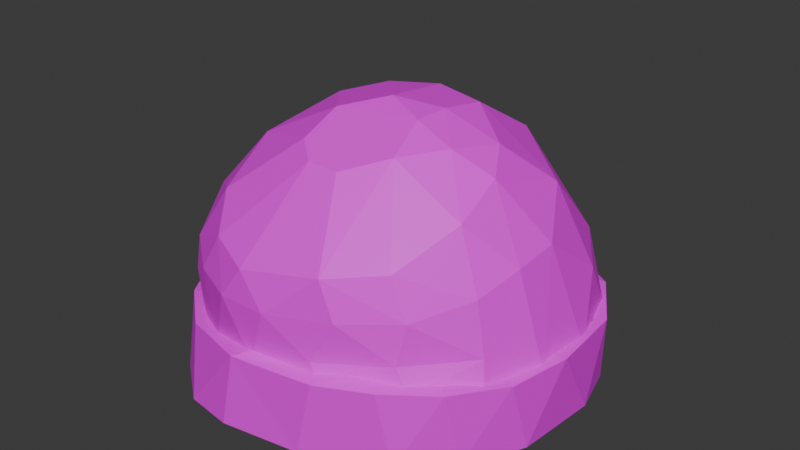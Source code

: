 # Source: beanie.blend  (saved by Blender 4.1.24; exported with 4.5.12 LTS)
import bpy
from mathutils import Matrix  # noqa: F401  (used for matrix-valued properties, if any)

bpy.ops.wm.read_factory_settings(use_empty=True)
scene = bpy.context.scene
scene.name = 'Scene'

# ---- collections
col_collection = bpy.data.collections.new('Collection'); scene.collection.children.link(col_collection)

# ---- images (referenced by path relative to the original .blend; pixels are not part of the script)
import os
ASSET_DIR = os.environ.get("B2B_ASSET_DIR", "")  # directory of the original .blend (textures are referenced by path, not embedded)
HERE = os.path.dirname(os.path.abspath(__file__))  # packed textures are extracted next to this script under _unpacked/

def load_image(name, relpath, width, height, colorspace="sRGB"):
    """Load a texture the original file referenced (path relative to the .blend, or extracted next to this script)."""
    p = next((c for c in (os.path.join(HERE, relpath), os.path.join(ASSET_DIR, relpath)) if relpath and os.path.exists(c)), "")
    if p:
        img = bpy.data.images.load(p, check_existing=True)
        img.name = name
    else:  # same state as the original file: an image datablock whose file is absent (Cycles renders it pink)
        img = bpy.data.images.new(name, width, height)
        img.source = "FILE"
        img.filepath = "//" + (relpath or name)
    img.colorspace_settings.name = colorspace
    return img
img_diffuse = load_image('diffuse', 'beanie-diffuse.png', 1024, 1024, 'sRGB')

# ---- materials (node trees are filled in below, after node groups)
mat_beanie_mat = bpy.data.materials.new('Beanie Mat')

# ---- material node trees
mat_beanie_mat.use_nodes = True; mat_beanie_mat.node_tree.nodes.clear()
_N = mat_beanie_mat.node_tree.nodes; _L = mat_beanie_mat.node_tree.links
n0 = _N.new('ShaderNodeBsdfPrincipled'); n0.name = 'Principled BSDF'; n0.location = (10, 300)
n1 = _N.new('ShaderNodeOutputMaterial'); n1.name = 'Material Output'; n1.location = (300, 300)
n2 = _N.new('ShaderNodeUVMap'); n2.name = 'UV Map'; n2.location = (-1208, 249)
n3 = _N.new('ShaderNodeSeparateXYZ'); n3.name = 'Separate XYZ'; n3.location = (-977, 273)
n4 = _N.new('ShaderNodeTexNoise'); n4.name = 'Noise Texture'; n4.location = (-757, 300)
n4.inputs[2].default_value = 10.8
n4.inputs[3].default_value = 4.1
n4.inputs[4].default_value = 0.65
n5 = _N.new('ShaderNodeBump'); n5.name = 'Bump'; n5.location = (-351, 126)
n5.inputs[0].default_value = 0.1833
n5.inputs[1].default_value = 1.0
n5.inputs[2].default_value = 1.0
n6 = _N.new('ShaderNodeValToRGB'); n6.name = 'Color Ramp'; n6.location = (-446, 418)
while len(n6.color_ramp.elements) > 1: n6.color_ramp.elements.remove(n6.color_ramp.elements[-1])
n6.color_ramp.elements[0].position = 0.0; n6.color_ramp.elements[0].color = (0.0007005, 0.0, 0.02803, 1.0)
_e = n6.color_ramp.elements.new(1.0); _e.color = (0.09909, 0.08252, 0.2262, 1.0)
n7 = _N.new('ShaderNodeTexImage'); n7.name = 'Image Texture'; n7.location = (-431, 690)
n7.image = img_diffuse
n7.interpolation = 'Closest'
_L.new(n0.outputs[0], n1.inputs[0])
_L.new(n2.outputs[0], n3.inputs[0])
_L.new(n3.outputs[0], n4.inputs[0])
_L.new(n4.outputs[0], n5.inputs[3])
_L.new(n4.outputs[0], n6.inputs[0])
_L.new(n7.outputs[0], n0.inputs[0])
n1.is_active_output = True

# ---- world
world_world = bpy.data.worlds.new('World'); scene.world = world_world
world_world.use_nodes = True; world_world.node_tree.nodes.clear()
_N = world_world.node_tree.nodes; _L = world_world.node_tree.links
n0 = _N.new('ShaderNodeOutputWorld'); n0.name = 'World Output'; n0.location = (300, 300)
n1 = _N.new('ShaderNodeBackground'); n1.name = 'Background'; n1.location = (10, 300)
n1.inputs[0].default_value = (0.05088, 0.05088, 0.05088, 1.0)
_L.new(n1.outputs[0], n0.inputs[0])
n0.is_active_output = True
world_world.color = (0.05088, 0.05088, 0.05088)
world_world.use_sun_shadow = False
world_world.sun_shadow_jitter_overblur = 0.0

# ---- meshes
me_circle = bpy.data.meshes.new('Circle')
me_circle.from_pydata([(0.2957, 0.8226, 0.3052), (0.6922, 0.5617, 0.3407), (0.9047, 0.2902, 0.3287), (0.9271, -0.08162, 0.3471), (0.8793, -0.3348, 0.342), (0.7442, -0.5698, 0.3756), (0.4523, -0.7601, 0.3959), (0.05248, -0.799, 0.3909), (-0.1752, -0.772, 0.3425), (-0.6241, -0.5497, 0.279), (-0.804, -0.2487, 0.2734), (-0.8476, 0.1651, 0.3245), (-0.7814, 0.3553, 0.3287), (-0.4585, 0.7502, 0.3281), (-0.07997, 0.8743, 0.3245), (0.3855, 0.7909, -0.08118), (0.6126, 0.6348, -0.07124), (0.802, 0.3688, -0.04196), (0.8669, 0.1403, -0.03543), (0.8425, -0.2394, -0.01844), (0.6886, -0.5431, -0.000928), (0.3999, -0.7381, -0.002823), (0.02799, -0.8331, -0.01423), (-0.2359, -0.8233, -0.04402), (-0.4512, -0.7235, -0.07199), (-0.6689, -0.4973, -0.0978), (-0.8179, -0.1309, -0.09001), (-0.8247, 0.167, -0.06794), (-0.7452, 0.3979, -0.0611), (-0.4758, 0.7479, -0.06712), (-0.2766, 0.8682, -0.06873), (0.02148, 0.9028, -0.06575), (0.1725, -0.1152, 1.224), (0.353, -0.2494, 1.169), (0.0912, -0.5131, 1.062), (-0.05042, -0.4125, 1.103), (-0.05514, -0.2866, 1.16), (0.06089, -0.1509, 1.214), (0.3569, -0.0844, 1.185), (0.4283, -0.3808, 1.059), (0.2703, -0.4562, 1.084), (-0.2743, -0.02759, 1.11), (0.3144, 0.1505, 1.166), (0.5771, -0.08279, 1.073), (0.611, -0.3463, 0.9423), (0.5131, -0.5988, 0.8194), (0.3096, -0.7426, 0.7946), (0.01482, -0.7841, 0.7365), (-0.1923, -0.7298, 0.7383), (-0.3561, -0.5326, 0.8572), (-0.4019, -0.3069, 0.969), (-0.1032, 0.1225, 1.159), (0.09635, 0.1918, 1.175), (0.3501, 0.4238, 0.9947), (0.5775, 0.2423, 0.9541), (0.729, 0.09565, 0.8385), (0.7607, -0.2027, 0.7606), (0.7157, -0.385, 0.7034), (0.5826, -0.601, 0.6552), (0.3742, -0.7373, 0.6398), (0.07868, -0.8001, 0.5947), (-0.1356, -0.7844, 0.5864), (-0.4013, -0.676, 0.499), (-0.4918, -0.5719, 0.6264), (-0.6206, -0.358, 0.695), (-0.656, -0.02774, 0.806), (-0.5087, 0.2527, 0.906), (-0.3369, 0.3788, 0.9522), (0.0697, 0.5441, 0.9732), (0.3624, 0.7027, 0.6195), (0.6434, 0.4716, 0.6192), (0.7852, 0.2668, 0.573), (0.8756, -0.07298, 0.3444), (0.8176, -0.326, 0.3467), (0.5559, -0.626, 0.4871), (0.3005, -0.7544, 0.3836), (-0.002445, -0.7804, 0.3564), (-0.334, -0.6908, 0.2937), (-0.5798, -0.5284, 0.4269), (-0.7064, -0.3479, 0.4574), (-0.7867, -0.1121, 0.5209), (-0.7733, 0.1681, 0.5843), (-0.6335, 0.4446, 0.6396), (-0.4344, 0.6482, 0.6508), (-0.2162, 0.7329, 0.678), (0.07068, 0.7853, 0.6429), (0.6484, 0.5689, 0.3192), (0.8257, 0.2905, 0.3297), (0.6943, -0.5323, 0.3812), (0.5245, -0.6756, 0.383), (-0.6664, -0.3646, 0.2722), (-0.761, -0.1098, 0.2916), (-0.744, 0.2166, 0.323), (-0.4853, 0.6543, 0.3193), (-0.2313, 0.8236, 0.2998), (0.1486, 0.8445, 0.2878), (0.4514, 0.8424, 0.2844), (0.7755, 0.5958, 0.3256), (0.9418, 0.323, 0.3232), (0.984, -0.06554, 0.3418), (0.925, -0.3523, 0.3376), (0.7876, -0.6046, 0.3667), (0.5833, -0.7718, 0.3758), (0.3451, -0.8721, 0.3642), (-0.06536, -0.902, 0.3362), (-0.4455, -0.7648, 0.2741), (-0.6802, -0.5703, 0.2604), (-0.8679, -0.2611, 0.2632), (-0.9246, 0.01035, 0.2898), (-0.8954, 0.2796, 0.3086), (-0.7275, 0.6003, 0.3168), (-0.4559, 0.9009, 0.2873), (-0.2104, 0.9957, 0.2805), (0.06776, 1.002, 0.2783), (0.33, 0.9367, -0.07793), (0.7158, 0.6769, -0.06442), (0.8875, 0.416, -0.03762), (0.9564, 0.1735, -0.03265), (0.9362, -0.2455, -0.01355), (0.8099, -0.5243, 0.001432), (0.6233, -0.7181, 0.005554), (0.2584, -0.8755, 0.00237), (-0.1355, -0.9132, -0.02231), (-0.4008, -0.8501, -0.0576), (-0.643, -0.6647, -0.0851), (-0.861, -0.3219, -0.1021), (-0.9344, -0.003078, -0.07851), (-0.9164, 0.2473, -0.06347), (-0.7297, 0.6119, -0.05631), (-0.4591, 0.8968, -0.06671), (-0.1448, 1.011, -0.06416), (0.1964, -0.5336, 1.093), (0.3321, -0.03671, 1.239), (0.04608, -0.5302, 1.094), (0.3185, -0.1956, 1.234), (0.1246, -0.1153, 1.267), (0.4932, -0.2076, 1.162), (0.3624, -0.3931, 1.151), (-0.06399, -0.4363, 1.134), (-0.05738, -0.2539, 1.215), (0.3397, -0.7983, 0.7943), (-0.1223, 0.154, 1.196), (-0.03822, -0.8467, 0.7216), (0.5633, 0.01594, 1.131), (0.09796, 0.2305, 1.213), (-0.2632, -0.7496, 0.7529), (0.6556, -0.1396, 1.062), (-0.3988, -0.5709, 0.8624), (0.6659, -0.3645, 0.9557), (-0.4489, -0.2759, 1.01), (0.5577, -0.642, 0.821), (-0.291, 0.01904, 1.148), (0.3386, 0.1849, 1.203), (-0.3784, -0.7502, 0.5653), (-0.5554, -0.6092, 0.6053), (0.831, -0.2047, 0.7561), (-0.7182, -0.3141, 0.7049), (0.7814, -0.406, 0.693), (0.6346, -0.6443, 0.6398), (-0.6908, 0.1088, 0.8533), (0.4045, -0.7947, 0.6229), (0.1006, 0.6223, 0.9846), (-0.4873, 0.3695, 0.9463), (0.08657, -0.8624, 0.5745), (0.378, 0.4865, 1.014), (-0.2157, 0.5167, 0.9856), (-0.1565, -0.8487, 0.5636), (0.6996, 0.242, 0.9286), (-0.8352, -0.267, 0.4417), (0.941, -0.1583, 0.2982), (0.8272, -0.4127, 0.4519), (-0.8846, 0.04594, 0.5289), (0.605, -0.6719, 0.4544), (-0.7989, 0.363, 0.5995), (0.2928, -0.8163, 0.4175), (-0.5865, 0.6553, 0.6287), (0.3861, 0.7982, 0.5996), (-0.01068, -0.8433, 0.3112), (-0.3522, 0.7994, 0.6498), (0.6981, 0.5419, 0.6017), (0.03358, 0.8837, 0.6363), (-0.2904, -0.7763, 0.256), (-0.4392, -0.7034, 0.2365), (0.8567, 0.3169, 0.551), (-0.6522, -0.5595, 0.3876), (0.8377, 0.005573, 0.7818), (0.6629, -0.6696, 0.341), (-0.7573, 0.4243, 0.2782), (0.3511, -0.8166, 0.3293), (-0.4878, 0.7878, 0.2629), (0.5267, 0.7942, 0.239), (-0.2754, 0.9216, 0.2475), (0.03925, 0.9644, 0.24), (0.8367, 0.4801, 0.2843), (0.9514, 0.1256, 0.2869), (-0.7838, -0.3258, 0.2156), (-0.8565, 0.1129, 0.2637), (0.856, -0.4455, 0.3039)], [], [(104, 7, 8), (120, 20, 119), (121, 21, 120), (105, 9, 106), (122, 23, 22), (108, 11, 109), (124, 24, 123), (124, 25, 24), (113, 14, 0), (125, 26, 25), (110, 13, 111), (127, 28, 27), (114, 31, 130), (128, 29, 28), (129, 30, 29), (31, 14, 30), (25, 9, 24), (19, 3, 18), (26, 10, 25), (19, 4, 3), (27, 11, 26), (31, 0, 14), (15, 0, 31), (22, 7, 6), (41, 37, 36), (38, 33, 32), (39, 40, 33), (43, 38, 42), (43, 33, 38), (50, 35, 49), (41, 36, 50), (46, 34, 40), (42, 32, 52), (55, 43, 54), (63, 49, 48), (64, 50, 49), (58, 45, 57), (65, 41, 50), (59, 46, 58), (60, 46, 59), (53, 42, 68), (60, 47, 46), (61, 48, 47), (80, 65, 64), (74, 58, 88), (75, 59, 74), (76, 61, 60), (77, 62, 61), (89, 74, 88), (75, 74, 89), (95, 69, 85), (93, 83, 82), (94, 84, 83), (90, 78, 77), (72, 71, 87), (122, 104, 123), (116, 98, 117), (99, 118, 117), (119, 101, 120), (113, 114, 130), (132, 134, 136), (132, 143, 152), (135, 144, 141), (142, 133, 145), (143, 136, 146), (146, 136, 148), (138, 149, 147), (148, 137, 150), (139, 151, 149), (144, 161, 165), (153, 145, 154), (146, 185, 167), (154, 147, 156), (150, 158, 157), (156, 149, 159), (140, 160, 158), (151, 162, 159), (140, 163, 160), (152, 164, 161), (141, 165, 162), (163, 142, 166), (155, 169, 185), (168, 156, 171), (158, 172, 170), (171, 159, 173), (160, 174, 172), (174, 163, 177), (177, 166, 181), (179, 167, 183), (174, 177, 188), (179, 193, 190), (193, 183, 194), (184, 195, 182), (169, 170, 197), (87, 194, 72), (91, 195, 196), (73, 197, 88), (92, 196, 187), (88, 186, 89), (93, 187, 189), (95, 190, 86), (77, 181, 182), (86, 193, 87), (19, 118, 119, 20), (9, 105, 104, 8), (120, 21, 20), (10, 107, 106, 9), (121, 22, 21), (121, 122, 22), (11, 108, 107, 10), (122, 123, 23), (0, 1, 97, 96), (123, 24, 23), (109, 11, 12), (110, 109, 12), (124, 125, 25), (110, 12, 13), (96, 113, 0), (125, 126, 26), (27, 26, 126, 127), (14, 112, 111, 13), (2, 98, 97, 1), (113, 112, 14), (2, 3, 99, 98), (127, 128, 28), (114, 15, 31), (15, 114, 115, 16), (128, 129, 29), (4, 100, 99, 3), (4, 5, 101, 100), (129, 130, 30), (16, 115, 116, 17), (130, 31, 30), (17, 116, 117, 18), (5, 6, 102, 101), (18, 117, 118, 19), (103, 102, 6), (0, 15, 16, 1), (9, 8, 23, 24), (30, 14, 13), (1, 16, 17, 2), (4, 19, 20, 5), (17, 18, 2), (18, 3, 2), (25, 10, 9), (26, 11, 10), (11, 27, 28, 12), (6, 5, 20, 21), (13, 12, 28, 29), (8, 7, 22, 23), (21, 22, 6), (29, 30, 13), (33, 40, 34, 35, 36, 37, 32), (37, 51, 52, 32), (51, 37, 41), (46, 47, 34), (34, 48, 49, 35), (47, 48, 34), (39, 33, 43, 44), (40, 39, 45, 46), (44, 45, 39), (50, 36, 35), (43, 55, 56, 44), (42, 38, 32), (61, 62, 48), (62, 63, 48), (44, 56, 57, 45), (63, 64, 49), (41, 66, 67, 51), (64, 65, 50), (58, 46, 45), (65, 66, 41), (68, 42, 52), (42, 53, 54, 43), (60, 61, 47), (51, 67, 68, 52), (64, 63, 78, 79), (56, 72, 73, 57), (79, 80, 64), (57, 73, 88, 58), (66, 65, 81, 82), (80, 81, 65), (74, 59, 58), (68, 85, 69, 53), (75, 60, 59), (67, 66, 82, 83), (53, 69, 70, 54), (75, 76, 60), (67, 83, 84, 68), (55, 54, 70, 71), (76, 77, 61), (84, 85, 68), (55, 71, 72, 56), (62, 78, 63), (81, 80, 91, 92), (82, 81, 92, 93), (85, 84, 94, 95), (95, 86, 69), (93, 94, 83), (86, 70, 69), (71, 70, 86, 87), (79, 90, 91, 80), (77, 78, 62), (90, 79, 78), (115, 114, 96, 97), (130, 129, 111, 112), (116, 115, 97, 98), (112, 113, 130), (123, 104, 105), (124, 123, 105, 106), (125, 124, 106, 107), (98, 99, 117), (126, 125, 107, 108), (118, 99, 100), (119, 118, 100, 101), (127, 126, 108, 109), (128, 127, 109, 110), (120, 101, 102), (103, 121, 120, 102), (111, 129, 128, 110), (113, 96, 114), (104, 122, 121, 103), (135, 139, 138, 133, 131, 137, 134), (141, 151, 139, 135), (140, 137, 131), (132, 135, 134), (136, 134, 137), (133, 142, 140, 131), (147, 145, 133, 138), (143, 132, 136), (152, 144, 135, 132), (148, 136, 137), (138, 139, 149), (150, 137, 140), (145, 153, 166, 142), (155, 185, 146, 148), (143, 146, 167), (154, 145, 147), (157, 155, 148, 150), (156, 147, 149), (167, 164, 152, 143), (150, 140, 158), (159, 149, 151), (144, 152, 161), (151, 141, 162), (163, 140, 142), (156, 168, 184, 154), (141, 144, 165), (170, 169, 155, 157), (162, 175, 173, 159), (157, 158, 170), (171, 156, 159), (158, 160, 172), (176, 180, 161, 164), (160, 163, 174), (165, 178, 175, 162), (179, 176, 164, 167), (177, 163, 166), (161, 180, 178, 165), (153, 182, 181, 166), (154, 184, 182, 153), (186, 197, 170, 172), (167, 185, 183), (173, 187, 196, 171), (188, 186, 172, 174), (175, 189, 187, 173), (176, 190, 192, 180), (178, 191, 189, 175), (180, 192, 191, 178), (176, 179, 190), (196, 195, 168, 171), (6, 7, 104, 103), (193, 179, 183), (183, 185, 194), (184, 168, 195), (194, 185, 169), (182, 195, 90, 77), (87, 193, 194), (197, 73, 72, 169), (72, 194, 169), (91, 90, 195), (188, 75, 89, 186), (92, 91, 196), (88, 197, 186), (93, 92, 187), (177, 76, 75, 188), (95, 192, 190), (189, 191, 94, 93), (177, 181, 77, 76), (192, 95, 94, 191), (86, 190, 193)])
_k = set([(0, 1), (0, 14), (1, 2), (2, 3), (3, 4), (4, 5), (5, 6), (6, 7), (7, 8), (8, 9), (9, 10), (10, 11), (11, 12), (12, 13), (13, 14), (96, 97), (96, 113), (97, 98), (98, 99), (99, 100), (100, 101), (101, 102), (102, 103), (103, 104), (104, 105), (105, 106), (106, 107), (107, 108), (108, 109), (109, 110), (110, 111), (111, 112), (112, 113)])
me_circle.attributes.new('sharp_edge', 'BOOLEAN', 'EDGE').data.foreach_set('value', [ (min(e.vertices), max(e.vertices)) in _k for e in me_circle.edges])
_uv = me_circle.uv_layers.new(name='UVMap')
_uv.uv.foreach_set('vector', [0.9935, 0.674, 1.019, 0.6617, 0.9634, 0.6416, 0.112, 0.4644, 0.1343, 0.408, 0.1503, 0.3995, 0.049, 0.5214, 0.07706, 0.4742, 0.112, 0.4644, 0.9151, 0.6207, 0.8661, 0.5649, 0.864, 0.5653, 0.984, 0.5353, 0.965, 0.5033, 1.01, 0.5096, 0.7709, 0.4135, 0.7464, 0.3793, 0.7341, 0.3406, 0.9, 0.4531, 0.9278, 0.4695, 0.9425, 0.5111, 0.9, 0.4531, 0.8828, 0.3994, 0.9278, 0.4695, 0.5225, 0.08406, 0.5556, 0.145, 0.4653, 0.1404, 0.8477, 0.352, 0.8279, 0.2991, 0.8828, 0.3994, 0.6841, 0.2438, 0.6358, 0.1953, 0.6242, 0.1343, 0.7737, 0.2012, 0.7525, 0.1522, 0.7862, 0.2202, 0.4502, -0.0485, 0.5478, -0.0236, 0.5863, -0.04969, 0.7202, 0.09036, 0.6809, 0.03765, 0.7525, 0.1522, 0.6572, -0.0067, 0.6315, -0.004962, 0.6809, 0.03765, 0.5478, -0.0236, 0.5556, 0.145, 0.6315, -0.004962, 0.8828, 0.3994, 0.8661, 0.5649, 0.9278, 0.4695, 0.1829, 0.3063, 0.2486, 0.4039, 0.2372, 0.1865, 0.8279, 0.2991, 0.8109, 0.4796, 0.8828, 0.3994, 0.1829, 0.3063, 0.21, 0.4782, 0.2486, 0.4039, 0.7862, 0.2202, 0.7464, 0.3793, 0.8279, 0.2991, 0.5478, -0.0236, 0.4653, 0.1404, 0.5556, 0.145, 0.4138, -0.008526, 0.4653, 0.1404, 0.5478, -0.0236, 0.009581, 0.5096, 0.0188, 0.6617, 0.1104, 0.6393, 0.6139, 0.7337, 0.4945, 0.8011, 0.5591, 0.8229, 0.4044, 0.7601, 0.3703, 0.8024, 0.4557, 0.7908, 0.3005, 0.7946, 0.2946, 0.8321, 0.3703, 0.8024, 0.353, 0.7074, 0.4044, 0.7601, 0.4422, 0.6843, 0.353, 0.7074, 0.3703, 0.8024, 0.4044, 0.7601, 0.726, 0.7635, 0.603, 0.8374, 0.8229, 0.7837, 0.6139, 0.7337, 0.5591, 0.8229, 0.726, 0.7635, 0.125, 0.799, 0.2477, 0.8457, 0.2946, 0.8321, 0.4422, 0.6843, 0.4557, 0.7908, 0.4972, 0.6829, 0.3393, 0.5556, 0.353, 0.7074, 0.3895, 0.5636, 0.8503, 0.7069, 0.8229, 0.7837, 0.9328, 0.7888, 0.7883, 0.6754, 0.726, 0.7635, 0.8229, 0.7837, 0.1807, 0.6924, 0.197, 0.76, 0.2368, 0.6437, 0.7129, 0.6237, 0.6139, 0.7337, 0.726, 0.7635, 0.1213, 0.7332, 0.125, 0.799, 0.1807, 0.6924, 0.03121, 0.7431, 0.125, 0.799, 0.1213, 0.7332, 0.4499, 0.5337, 0.4422, 0.6843, 0.5108, 0.4986, 0.03121, 0.7431, 0.01366, 0.7975, 0.125, 0.799, 0.9658, 0.7421, 0.9328, 0.7888, 1.014, 0.7975, 0.765, 0.5382, 0.7129, 0.6237, 0.7883, 0.6754, 0.1523, 0.633, 0.1807, 0.6924, 0.1714, 0.5583, 0.07968, 0.6376, 0.1213, 0.7332, 0.1523, 0.633, 1.005, 0.6441, 0.9658, 0.7421, 1.031, 0.7431, 0.9257, 0.6031, 0.896, 0.6835, 0.9658, 0.7421, 0.1303, 0.6068, 0.1523, 0.633, 0.1714, 0.5583, 0.07968, 0.6376, 0.1523, 0.633, 0.1303, 0.6068, 0.502, 0.1317, 0.4535, 0.3, 0.516, 0.2945, 0.6514, 0.221, 0.6156, 0.3544, 0.6632, 0.4165, 0.5922, 0.1549, 0.5718, 0.3333, 0.6156, 0.3544, 0.837, 0.5088, 0.8545, 0.6167, 0.9257, 0.6031, 0.2486, 0.4019, 0.3326, 0.3964, 0.3068, 0.2903, 0.984, 0.5353, 0.9935, 0.674, 0.9425, 0.5111, 0.2821, 0.1035, 0.3052, 0.2743, 0.2451, 0.1749, 0.2512, 0.3952, 0.1902, 0.307, 0.2451, 0.1749, 0.1503, 0.3995, 0.1708, 0.5708, 0.112, 0.4644, 0.5225, 0.08406, 0.4502, -0.0485, 0.5863, -0.04969, 0.422, 0.7687, 0.3996, 0.814, 0.3527, 0.783, 0.422, 0.7687, 0.3766, 0.7021, 0.4421, 0.6884, 0.4742, 0.8098, 0.4981, 0.6868, 0.5523, 0.7094, 0.9967, 0.8117, 1.252, 0.8653, 0.9136, 0.8029, 0.3766, 0.7021, 0.3527, 0.783, 0.3332, 0.7175, 0.3332, 0.7175, 0.3527, 0.783, 0.276, 0.7407, 0.616, 0.8573, 0.7139, 0.7725, 0.8268, 0.7985, 0.276, 0.7407, 0.3247, 0.8376, 0.1938, 0.772, 0.5505, 0.8358, 0.6078, 0.7354, 0.7139, 0.7725, 0.4981, 0.6868, 0.5058, 0.4791, 0.5668, 0.5209, 0.9049, 0.7313, 0.9136, 0.8029, 0.8512, 0.7115, 0.3332, 0.7175, 0.3115, 0.5559, 0.3712, 0.5495, 0.8512, 0.7115, 0.8268, 0.7985, 0.7765, 0.6696, 0.1938, 0.772, 0.178, 0.6973, 0.2344, 0.6436, 0.7765, 0.6696, 0.7139, 0.7725, 0.6897, 0.6035, 0.1237, 0.8144, 0.1187, 0.7423, 0.178, 0.6973, 0.6078, 0.7354, 0.6254, 0.5573, 0.6897, 0.6035, 0.1237, 0.8144, 0.03187, 0.7531, 0.1187, 0.7423, 0.4421, 0.6884, 0.4499, 0.5222, 0.5058, 0.4791, 0.5523, 0.7094, 0.5668, 0.5209, 0.6254, 0.5573, 1.032, 0.7531, 0.9967, 0.8117, 0.966, 0.7526, 0.2758, 0.6079, 0.2327, 0.4065, 0.3115, 0.5559, 0.7954, 0.5537, 0.7765, 0.6696, 0.7426, 0.4979, 0.178, 0.6973, 0.1499, 0.6318, 0.2076, 0.5471, 0.7426, 0.4979, 0.6897, 0.6035, 0.6913, 0.4298, 0.1187, 0.7423, 0.07614, 0.6697, 0.1499, 0.6318, 0.07614, 0.6697, 0.03187, 0.7531, 0.003763, 0.6448, 1.004, 0.6448, 0.966, 0.7526, 0.9435, 0.6118, 0.3818, 0.3295, 0.3712, 0.5495, 0.3319, 0.3705, 0.07614, 0.6697, 0.003763, 0.6448, 0.08238, 0.6325, 0.3818, 0.3295, 0.3305, 0.2157, 0.4106, 0.1147, 0.3305, 0.2157, 0.3319, 0.3705, 0.2726, 0.3177, 0.8548, 0.6124, 0.828, 0.4784, 0.9123, 0.5873, 0.2327, 0.4065, 0.2076, 0.5471, 0.19, 0.4963, 0.3068, 0.2903, 0.2726, 0.3177, 0.2486, 0.4019, 0.7906, 0.4444, 0.828, 0.4784, 0.7599, 0.3705, 0.2078, 0.4795, 0.19, 0.4963, 0.1714, 0.5583, 0.7365, 0.3601, 0.7599, 0.3705, 0.7123, 0.2812, 0.1714, 0.5583, 0.147, 0.5837, 0.1303, 0.6068, 0.6514, 0.221, 0.7123, 0.2812, 0.6417, 0.159, 0.502, 0.1317, 0.4106, 0.1147, 0.3674, 0.2095, 0.9257, 0.6031, 0.9435, 0.6118, 0.9123, 0.5873, 0.3674, 0.2095, 0.3305, 0.2157, 0.3068, 0.2903, 0.1829, 0.3063, 0.1902, 0.307, 0.1503, 0.3995, 0.1343, 0.408, 0.8661, 0.5649, 0.9151, 0.6207, 0.9935, 0.674, 0.9634, 0.6416, 0.112, 0.4644, 0.07706, 0.4742, 0.1343, 0.408, 0.8109, 0.4796, 0.8104, 0.4812, 0.864, 0.5653, 0.8661, 0.5649, 0.049, 0.5214, 0.009581, 0.5096, 0.07706, 0.4742, 1.049, 0.5214, 0.984, 0.5353, 1.01, 0.5096, 0.7464, 0.3793, 0.7709, 0.4135, 0.8104, 0.4812, 0.8109, 0.4796, 0.984, 0.5353, 0.9425, 0.5111, 0.965, 0.5033, 0.4653, 0.1404, 0.3627, 0.2189, 0.3565, 0.2001, 0.4328, 0.1211, 0.9425, 0.5111, 0.9278, 0.4695, 0.965, 0.5033, 0.7341, 0.3406, 0.7464, 0.3793, 0.7177, 0.3227, 0.6841, 0.2438, 0.7341, 0.3406, 0.7177, 0.3227, 0.9, 0.4531, 0.8477, 0.352, 0.8828, 0.3994, 0.6841, 0.2438, 0.7177, 0.3227, 0.6358, 0.1953, 0.4328, 0.1211, 0.5225, 0.08406, 0.4653, 0.1404, 0.8477, 0.352, 0.8055, 0.2697, 0.8279, 0.2991, 0.7862, 0.2202, 0.8279, 0.2991, 0.8055, 0.2697, 0.7737, 0.2012, 0.5556, 0.145, 0.578, 0.09567, 0.6242, 0.1343, 0.6358, 0.1953, 0.3027, 0.2874, 0.3052, 0.2743, 0.3565, 0.2001, 0.3627, 0.2189, 0.5225, 0.08406, 0.578, 0.09567, 0.5556, 0.145, 0.3027, 0.2874, 0.2486, 0.4039, 0.2512, 0.3952, 0.3052, 0.2743, 0.7737, 0.2012, 0.7202, 0.09036, 0.7525, 0.1522, 0.4502, -0.0485, 0.4138, -0.008526, 0.5478, -0.0236, 0.4138, -0.008526, 0.4502, -0.0485, 0.3342, 0.02123, 0.3368, 0.03425, 0.7202, 0.09036, 0.6572, -0.0067, 0.6809, 0.03765, 0.21, 0.4782, 0.2099, 0.4801, 0.2512, 0.3952, 0.2486, 0.4039, 0.21, 0.4782, 0.1714, 0.5655, 0.1708, 0.5708, 0.2099, 0.4801, 0.6572, -0.0067, 0.5863, -0.04969, 0.6315, -0.004962, 0.3368, 0.03425, 0.3342, 0.02123, 0.2821, 0.1035, 0.2751, 0.1185, 0.5863, -0.04969, 0.5478, -0.0236, 0.6315, -0.004962, 0.2751, 0.1185, 0.2821, 0.1035, 0.2451, 0.1749, 0.2372, 0.1865, 0.1714, 0.5655, 0.1104, 0.6393, 0.1287, 0.6304, 0.1708, 0.5708, 0.2372, 0.1865, 0.2451, 0.1749, 0.1902, 0.307, 0.1829, 0.3063, 0.07995, 0.6631, 0.1287, 0.6304, 0.1104, 0.6393, 0.4653, 0.1404, 0.4138, -0.008526, 0.3368, 0.03425, 0.3627, 0.2189, 0.8661, 0.5649, 0.9634, 0.6416, 0.965, 0.5033, 0.9278, 0.4695, 0.6315, -0.004962, 0.5556, 0.145, 0.6358, 0.1953, 0.3627, 0.2189, 0.3368, 0.03425, 0.2751, 0.1185, 0.3027, 0.2874, 0.21, 0.4782, 0.1829, 0.3063, 0.1343, 0.408, 0.1714, 0.5655, 0.2751, 0.1185, 0.2372, 0.1865, 0.3027, 0.2874, 0.2372, 0.1865, 0.2486, 0.4039, 0.3027, 0.2874, 0.8828, 0.3994, 0.8109, 0.4796, 0.8661, 0.5649, 0.8279, 0.2991, 0.7464, 0.3793, 0.8109, 0.4796, 0.7464, 0.3793, 0.7862, 0.2202, 0.7525, 0.1522, 0.7177, 0.3227, 0.1104, 0.6393, 0.1714, 0.5655, 0.1343, 0.408, 0.07706, 0.4742, 0.6358, 0.1953, 0.7177, 0.3227, 0.7525, 0.1522, 0.6809, 0.03765, 0.9634, 0.6416, 1.019, 0.6617, 1.01, 0.5096, 0.965, 0.5033, 0.07706, 0.4742, 0.009581, 0.5096, 0.1104, 0.6393, 0.6809, 0.03765, 0.6315, -0.004962, 0.6358, 0.1953, 0.3703, 0.8024, 0.2946, 0.8321, 0.2477, 0.8457, 0.603, 0.8374, 0.5591, 0.8229, 0.4945, 0.8011, 0.4557, 0.7908, 0.4945, 0.8011, 0.5505, 0.7033, 0.4972, 0.6829, 0.4557, 0.7908, 0.5505, 0.7033, 0.4945, 0.8011, 0.6139, 0.7337, 0.125, 0.799, 0.01366, 0.7975, 0.2477, 0.8457, 1.248, 0.8457, 0.9328, 0.7888, 0.8229, 0.7837, 0.603, 0.8374, 1.014, 0.7975, 0.9328, 0.7888, 1.248, 0.8457, 0.3005, 0.7946, 0.3703, 0.8024, 0.353, 0.7074, 0.2789, 0.7317, 0.2946, 0.8321, 0.3005, 0.7946, 0.197, 0.76, 0.125, 0.799, 0.2789, 0.7317, 0.197, 0.76, 0.3005, 0.7946, 0.726, 0.7635, 0.5591, 0.8229, 0.603, 0.8374, 0.353, 0.7074, 0.3393, 0.5556, 0.2779, 0.6113, 0.2789, 0.7317, 0.4422, 0.6843, 0.4044, 0.7601, 0.4557, 0.7908, 0.9658, 0.7421, 0.896, 0.6835, 0.9328, 0.7888, 0.896, 0.6835, 0.8503, 0.7069, 0.9328, 0.7888, 0.2789, 0.7317, 0.2779, 0.6113, 0.2368, 0.6437, 0.197, 0.76, 0.8503, 0.7069, 0.7883, 0.6754, 0.8229, 0.7837, 0.6139, 0.7337, 0.6445, 0.5763, 0.5996, 0.5521, 0.5505, 0.7033, 0.7883, 0.6754, 0.7129, 0.6237, 0.726, 0.7635, 0.1807, 0.6924, 0.125, 0.799, 0.197, 0.76, 0.7129, 0.6237, 0.6445, 0.5763, 0.6139, 0.7337, 0.5108, 0.4986, 0.4422, 0.6843, 0.4972, 0.6829, 0.4422, 0.6843, 0.4499, 0.5337, 0.3895, 0.5636, 0.353, 0.7074, 1.031, 0.7431, 0.9658, 0.7421, 1.014, 0.7975, 0.5505, 0.7033, 0.5996, 0.5521, 0.5108, 0.4986, 0.4972, 0.6829, 0.7883, 0.6754, 0.8503, 0.7069, 0.8545, 0.6167, 0.8118, 0.5797, 0.2779, 0.6113, 0.2486, 0.4019, 0.2078, 0.4795, 0.2368, 0.6437, 0.8118, 0.5797, 0.765, 0.5382, 0.7883, 0.6754, 0.2368, 0.6437, 0.2078, 0.4795, 0.1714, 0.5583, 0.1807, 0.6924, 0.6445, 0.5763, 0.7129, 0.6237, 0.7161, 0.4805, 0.6632, 0.4165, 0.765, 0.5382, 0.7161, 0.4805, 0.7129, 0.6237, 0.1523, 0.633, 0.1213, 0.7332, 0.1807, 0.6924, 0.5108, 0.4986, 0.516, 0.2945, 0.4535, 0.3, 0.4499, 0.5337, 0.07968, 0.6376, 0.03121, 0.7431, 0.1213, 0.7332, 0.5996, 0.5521, 0.6445, 0.5763, 0.6632, 0.4165, 0.6156, 0.3544, 0.4499, 0.5337, 0.4535, 0.3, 0.3818, 0.3591, 0.3895, 0.5636, 0.07968, 0.6376, 0.004553, 0.6441, 0.03121, 0.7431, 0.5996, 0.5521, 0.6156, 0.3544, 0.5718, 0.3333, 0.5108, 0.4986, 0.3393, 0.5556, 0.3895, 0.5636, 0.3818, 0.3591, 0.3326, 0.3964, 1.005, 0.6441, 0.9257, 0.6031, 0.9658, 0.7421, 0.5718, 0.3333, 0.516, 0.2945, 0.5108, 0.4986, 0.3393, 0.5556, 0.3326, 0.3964, 0.2486, 0.4019, 0.2779, 0.6113, 0.896, 0.6835, 0.8545, 0.6167, 0.8503, 0.7069, 0.7161, 0.4805, 0.765, 0.5382, 0.7906, 0.4444, 0.7365, 0.3601, 0.6632, 0.4165, 0.7161, 0.4805, 0.7365, 0.3601, 0.6514, 0.221, 0.516, 0.2945, 0.5718, 0.3333, 0.5922, 0.1549, 0.502, 0.1317, 0.502, 0.1317, 0.3674, 0.2095, 0.4535, 0.3, 0.6514, 0.221, 0.5922, 0.1549, 0.6156, 0.3544, 0.3674, 0.2095, 0.3818, 0.3591, 0.4535, 0.3, 0.3326, 0.3964, 0.3818, 0.3591, 0.3674, 0.2095, 0.3068, 0.2903, 0.8118, 0.5797, 0.837, 0.5088, 0.7906, 0.4444, 0.765, 0.5382, 0.9257, 0.6031, 0.8545, 0.6167, 0.896, 0.6835, 0.837, 0.5088, 0.8118, 0.5797, 0.8545, 0.6167, 0.3342, 0.02123, 0.4502, -0.0485, 0.4328, 0.1211, 0.3565, 0.2001, 0.5863, -0.04969, 0.6572, -0.0067, 0.6242, 0.1343, 0.578, 0.09567, 0.2821, 0.1035, 0.3342, 0.02123, 0.3565, 0.2001, 0.3052, 0.2743, 0.578, 0.09567, 0.5225, 0.08406, 0.5863, -0.04969, 0.9425, 0.5111, 0.9935, 0.674, 0.9151, 0.6207, 0.9, 0.4531, 0.9425, 0.5111, 0.9151, 0.6207, 0.864, 0.5653, 0.8477, 0.352, 0.9, 0.4531, 0.864, 0.5653, 0.8104, 0.4812, 0.3052, 0.2743, 0.2512, 0.3952, 0.2451, 0.1749, 0.8055, 0.2697, 0.8477, 0.352, 0.8104, 0.4812, 0.7709, 0.4135, 0.1902, 0.307, 0.2512, 0.3952, 0.2099, 0.4801, 0.1503, 0.3995, 0.1902, 0.307, 0.2099, 0.4801, 0.1708, 0.5708, 0.7737, 0.2012, 0.8055, 0.2697, 0.7709, 0.4135, 0.7341, 0.3406, 0.7202, 0.09036, 0.7737, 0.2012, 0.7341, 0.3406, 0.6841, 0.2438, 0.112, 0.4644, 0.1708, 0.5708, 0.1287, 0.6304, 0.07995, 0.6631, 0.049, 0.5214, 0.112, 0.4644, 0.1287, 0.6304, 0.6242, 0.1343, 0.6572, -0.0067, 0.7202, 0.09036, 0.6841, 0.2438, 0.5225, 0.08406, 0.4328, 0.1211, 0.4502, -0.0485, 0.9935, 0.674, 0.984, 0.5353, 1.049, 0.5214, 1.08, 0.6631, 0.4742, 0.8098, 0.5505, 0.8358, 0.616, 0.8573, 0.2519, 0.8653, 0.2588, 0.8612, 0.3247, 0.8376, 0.3996, 0.814, 0.5523, 0.7094, 0.6078, 0.7354, 0.5505, 0.8358, 0.4742, 0.8098, 0.1237, 0.8144, 0.3247, 0.8376, 0.2588, 0.8612, 0.422, 0.7687, 0.4742, 0.8098, 0.3996, 0.814, 0.3527, 0.783, 0.3996, 0.814, 0.3247, 0.8376, 1.252, 0.8653, 0.9967, 0.8117, 1.124, 0.8144, 1.259, 0.8612, 0.8268, 0.7985, 0.9136, 0.8029, 1.252, 0.8653, 0.616, 0.8573, 0.3766, 0.7021, 0.422, 0.7687, 0.3527, 0.783, 0.4421, 0.6884, 0.4981, 0.6868, 0.4742, 0.8098, 0.422, 0.7687, 0.276, 0.7407, 0.3527, 0.783, 0.3247, 0.8376, 0.616, 0.8573, 0.5505, 0.8358, 0.7139, 0.7725, 0.1938, 0.772, 0.3247, 0.8376, 0.1237, 0.8144, 0.9136, 0.8029, 0.9049, 0.7313, 0.966, 0.7526, 0.9967, 0.8117, 0.2758, 0.6079, 0.3115, 0.5559, 0.3332, 0.7175, 0.276, 0.7407, 0.3766, 0.7021, 0.3332, 0.7175, 0.3712, 0.5495, 0.8512, 0.7115, 0.9136, 0.8029, 0.8268, 0.7985, 0.2344, 0.6436, 0.2758, 0.6079, 0.276, 0.7407, 0.1938, 0.772, 0.7765, 0.6696, 0.8268, 0.7985, 0.7139, 0.7725, 0.3712, 0.5495, 0.4499, 0.5222, 0.4421, 0.6884, 0.3766, 0.7021, 0.1938, 0.772, 0.1237, 0.8144, 0.178, 0.6973, 0.6897, 0.6035, 0.7139, 0.7725, 0.6078, 0.7354, 0.4981, 0.6868, 0.4421, 0.6884, 0.5058, 0.4791, 0.6078, 0.7354, 0.5523, 0.7094, 0.6254, 0.5573, 1.032, 0.7531, 1.124, 0.8144, 0.9967, 0.8117, 0.7765, 0.6696, 0.7954, 0.5537, 0.8548, 0.6124, 0.8512, 0.7115, 0.5523, 0.7094, 0.4981, 0.6868, 0.5668, 0.5209, 0.2076, 0.5471, 0.2327, 0.4065, 0.2758, 0.6079, 0.2344, 0.6436, 0.6254, 0.5573, 0.6371, 0.3484, 0.6913, 0.4298, 0.6897, 0.6035, 0.2344, 0.6436, 0.178, 0.6973, 0.2076, 0.5471, 0.7426, 0.4979, 0.7765, 0.6696, 0.6897, 0.6035, 0.178, 0.6973, 0.1187, 0.7423, 0.1499, 0.6318, 0.4548, 0.2631, 0.5233, 0.264, 0.5058, 0.4791, 0.4499, 0.5222, 0.1187, 0.7423, 0.03187, 0.7531, 0.07614, 0.6697, 0.5668, 0.5209, 0.5923, 0.3067, 0.6371, 0.3484, 0.6254, 0.5573, 0.3818, 0.3295, 0.4548, 0.2631, 0.4499, 0.5222, 0.3712, 0.5495, 1.004, 0.6448, 1.032, 0.7531, 0.966, 0.7526, 0.5058, 0.4791, 0.5233, 0.264, 0.5923, 0.3067, 0.5668, 0.5209, 0.9049, 0.7313, 0.9123, 0.5873, 0.9435, 0.6118, 0.966, 0.7526, 0.8512, 0.7115, 0.8548, 0.6124, 0.9123, 0.5873, 0.9049, 0.7313, 0.147, 0.5837, 0.19, 0.4963, 0.2076, 0.5471, 0.1499, 0.6318, 0.3712, 0.5495, 0.3115, 0.5559, 0.3319, 0.3705, 0.6913, 0.4298, 0.7123, 0.2812, 0.7599, 0.3705, 0.7426, 0.4979, 0.08238, 0.6325, 0.147, 0.5837, 0.1499, 0.6318, 0.07614, 0.6697, 0.6371, 0.3484, 0.6417, 0.159, 0.7123, 0.2812, 0.6913, 0.4298, 0.4548, 0.2631, 0.4106, 0.1147, 0.5297, 0.08057, 0.5233, 0.264, 0.5923, 0.3067, 0.5967, 0.1064, 0.6417, 0.159, 0.6371, 0.3484, 0.5233, 0.264, 0.5297, 0.08057, 0.5967, 0.1064, 0.5923, 0.3067, 0.4548, 0.2631, 0.3818, 0.3295, 0.4106, 0.1147, 0.7599, 0.3705, 0.828, 0.4784, 0.7954, 0.5537, 0.7426, 0.4979, 1.11, 0.6393, 1.019, 0.6617, 0.9935, 0.674, 1.08, 0.6631, 0.3305, 0.2157, 0.3818, 0.3295, 0.3319, 0.3705, 0.3319, 0.3705, 0.3115, 0.5559, 0.2726, 0.3177, 0.8548, 0.6124, 0.7954, 0.5537, 0.828, 0.4784, 0.2726, 0.3177, 0.3115, 0.5559, 0.2327, 0.4065, 0.9123, 0.5873, 0.828, 0.4784, 0.837, 0.5088, 0.9257, 0.6031, 0.3068, 0.2903, 0.3305, 0.2157, 0.2726, 0.3177, 0.19, 0.4963, 0.2078, 0.4795, 0.2486, 0.4019, 0.2327, 0.4065, 0.2486, 0.4019, 0.2726, 0.3177, 0.2327, 0.4065, 0.7906, 0.4444, 0.837, 0.5088, 0.828, 0.4784, 0.08238, 0.6325, 0.07968, 0.6376, 0.1303, 0.6068, 0.147, 0.5837, 0.7365, 0.3601, 0.7906, 0.4444, 0.7599, 0.3705, 0.1714, 0.5583, 0.19, 0.4963, 0.147, 0.5837, 0.6514, 0.221, 0.7365, 0.3601, 0.7123, 0.2812, 0.003763, 0.6448, 0.004553, 0.6441, 0.07968, 0.6376, 0.08238, 0.6325, 0.502, 0.1317, 0.5297, 0.08057, 0.4106, 0.1147, 0.6417, 0.159, 0.5967, 0.1064, 0.5922, 0.1549, 0.6514, 0.221, 1.004, 0.6448, 0.9435, 0.6118, 0.9257, 0.6031, 1.005, 0.6441, 0.5297, 0.08057, 0.502, 0.1317, 0.5922, 0.1549, 0.5967, 0.1064, 0.3674, 0.2095, 0.4106, 0.1147, 0.3305, 0.2157])
me_circle.materials.append(mat_beanie_mat)
me_circle.update()
me_circle_001 = bpy.data.meshes.new('Circle.001')
me_circle_001.from_pydata([(0.1487, 0.8595, 0.3118), (0.316, 0.8013, 0.3092), (0.4739, 0.7228, 0.3156), (0.6185, 0.6267, 0.3297), (0.7367, 0.5076, 0.3456), (0.8414, 0.3868, 0.3373), (0.9165, 0.2367, 0.3259), (0.9295, 0.04321, 0.3427), (0.9156, -0.1553, 0.3476), (0.8793, -0.3348, 0.342), (0.7997, -0.4944, 0.3603), (0.6839, -0.6233, 0.3845), (0.5403, -0.7156, 0.3934), (0.3841, -0.7791, 0.3891), (0.2166, -0.807, 0.3882), (0.05248, -0.799, 0.3909), (-0.1355, -0.7769, 0.3484), (-0.2547, -0.7471, 0.3309), (-0.3746, -0.6769, 0.3228), (-0.5415, -0.6072, 0.2841), (-0.6711, -0.4921, 0.2724), (-0.7632, -0.3431, 0.2695), (-0.8174, -0.1795, 0.2825), (-0.823, -0.01116, 0.3161), (-0.8532, 0.177, 0.3146), (-0.7971, 0.3473, 0.3221), (-0.6667, 0.4725, 0.347), (-0.5678, 0.6157, 0.3384), (-0.4641, 0.7431, 0.3265), (-0.3238, 0.8102, 0.3264), (-0.01955, 0.8744, 0.3214), (-0.1777, 0.8559, 0.3253), (0.1401, 0.8766, -0.06981), (0.3104, 0.822, -0.07835), (0.4697, 0.7433, -0.0793), (0.6088, 0.64, -0.07095), (0.7206, 0.5141, -0.05706), (0.802, 0.3688, -0.04196), (0.8524, 0.208, -0.03807), (0.8703, 0.03151, -0.02996), (0.8567, -0.15, -0.02056), (0.8115, -0.3233, -0.0151), (0.7322, -0.476, -0.004468), (0.6222, -0.5986, -0.0005399), (0.4873, -0.6916, -0.002307), (0.3344, -0.7586, -0.003485), (0.1711, -0.8015, -0.005845), (0.01745, -0.8351, -0.01673), (-0.1306, -0.8365, -0.03252), (-0.2883, -0.804, -0.05072), (-0.4205, -0.7439, -0.06809), (-0.5433, -0.6481, -0.08195), (-0.6546, -0.5189, -0.0953), (-0.7336, -0.3599, -0.1013), (-0.7999, -0.188, -0.09414), (-0.8324, -0.01039, -0.07994), (-0.8247, 0.167, -0.06794), (-0.7701, 0.3337, -0.06359), (-0.678, 0.4835, -0.05964), (-0.5756, 0.6242, -0.06339), (-0.4693, 0.7505, -0.06707), (-0.3369, 0.8388, -0.0686), (-0.0292, 0.9024, -0.06602), (-0.1892, 0.89, -0.06777), (0.1885, -0.1402, 1.216), (0.2243, -0.1498, 1.212), (0.2567, -0.1661, 1.205), (0.2846, -0.1881, 1.196), (0.3069, -0.2146, 1.185), (0.3227, -0.245, 1.173), (0.3314, -0.2785, 1.159), (0.3326, -0.3148, 1.144), (0.3261, -0.3524, 1.128), (0.3121, -0.3889, 1.113), (0.2907, -0.4227, 1.098), (0.2636, -0.4514, 1.086), (0.2322, -0.4738, 1.077), (0.1975, -0.4905, 1.071), (0.1604, -0.5014, 1.066), (0.1216, -0.5063, 1.063), (0.08323, -0.5043, 1.064), (0.04686, -0.4954, 1.067), (0.01393, -0.4799, 1.074), (-0.01433, -0.4585, 1.083), (-0.03678, -0.4319, 1.095), (-0.05254, -0.4012, 1.108), (-0.06097, -0.3674, 1.124), (-0.06178, -0.3319, 1.139), (-0.05498, -0.296, 1.155), (-0.04088, -0.2611, 1.17), (-0.02001, -0.2284, 1.184), (0.006843, -0.1993, 1.196), (0.03862, -0.1749, 1.205), (0.0741, -0.1562, 1.212), (0.1119, -0.1438, 1.217), (0.1505, -0.1384, 1.218), (0.223, -0.007175, 1.207), (0.2806, -0.02768, 1.2), (0.333, -0.05806, 1.189), (0.3785, -0.09543, 1.174), (0.4155, -0.1377, 1.156), (0.4425, -0.184, 1.136), (0.4581, -0.2367, 1.112), (0.4612, -0.2997, 1.081), (0.4484, -0.3736, 1.045), (0.4194, -0.4485, 1.008), (0.379, -0.5115, 0.9798), (0.332, -0.5564, 0.9635), (0.282, -0.5843, 0.9571), (0.2305, -0.5991, 0.9562), (0.1763, -0.6065, 0.9544), (0.1182, -0.6096, 0.9479), (0.05643, -0.6065, 0.9421), (-0.00402, -0.5932, 0.9424), (-0.05821, -0.5668, 0.9534), (-0.104, -0.5287, 0.9743), (-0.1399, -0.4818, 1.001), (-0.1652, -0.4297, 1.028), (-0.1792, -0.3743, 1.054), (-0.1805, -0.316, 1.081), (-0.1695, -0.2573, 1.109), (-0.1465, -0.2002, 1.135), (-0.1127, -0.1466, 1.158), (-0.06939, -0.09863, 1.177), (-0.01813, -0.05816, 1.192), (0.0391, -0.02705, 1.203), (0.1, -0.006673, 1.209), (0.1622, 0.0005832, 1.21), (0.235, 0.179, 1.172), (0.3249, 0.1425, 1.161), (0.4079, 0.09283, 1.141), (0.4808, 0.03498, 1.115), (0.5405, -0.02855, 1.086), (0.5846, -0.09839, 1.056), (0.6109, -0.1789, 1.02), (0.6171, -0.2845, 0.9702), (0.5959, -0.4149, 0.9055), (0.546, -0.5451, 0.8406), (0.4786, -0.6358, 0.8072), (0.405, -0.6938, 0.7947), (0.3342, -0.73, 0.7904), (0.2619, -0.7507, 0.7889), (0.1811, -0.7636, 0.7782), (0.0852, -0.7764, 0.7556), (-0.01727, -0.7801, 0.733), (-0.114, -0.7613, 0.7271), (-0.2005, -0.7169, 0.7459), (-0.2732, -0.6524, 0.7844), (-0.3301, -0.5743, 0.833), (-0.3704, -0.4895, 0.8804), (-0.3931, -0.4019, 0.9215), (-0.3961, -0.3114, 0.9663), (-0.3798, -0.2206, 1.012), (-0.3446, -0.132, 1.055), (-0.2916, -0.04796, 1.095), (-0.2231, 0.0289, 1.127), (-0.1423, 0.09511, 1.151), (-0.0526, 0.147, 1.165), (0.04335, 0.1828, 1.171), (0.1405, 0.195, 1.174), (0.1363, 0.5437, 0.9634), (0.2713, 0.4843, 0.9785), (0.3946, 0.3806, 0.9994), (0.5062, 0.2899, 0.985), (0.6083, 0.2213, 0.9319), (0.6949, 0.1515, 0.8598), (0.7454, 0.04145, 0.8144), (0.7619, -0.09808, 0.7868), (0.7528, -0.2399, 0.7498), (0.7157, -0.385, 0.7034), (0.6416, -0.5251, 0.67), (0.543, -0.6332, 0.653), (0.4364, -0.7057, 0.6384), (0.3241, -0.7526, 0.6279), (0.1987, -0.7805, 0.6188), (0.05822, -0.8004, 0.5967), (-0.08112, -0.7939, 0.5782), (-0.2127, -0.7583, 0.5739), (-0.3354, -0.6969, 0.5877), (-0.444, -0.6147, 0.6121), (-0.5339, -0.5189, 0.6406), (-0.6002, -0.4047, 0.6766), (-0.6407, -0.2813, 0.7194), (-0.6557, -0.1565, 0.762), (-0.6437, -0.03227, 0.8081), (-0.6048, 0.0894, 0.8531), (-0.5418, 0.2031, 0.8921), (-0.4619, 0.2915, 0.9248), (-0.364, 0.3615, 0.9482), (-0.2471, 0.4246, 0.9593), (-0.122, 0.49, 0.9614), (0.004077, 0.5382, 0.9616), (0.1227, 0.7787, 0.6352), (0.2835, 0.7367, 0.6162), (0.4324, 0.658, 0.6121), (0.5599, 0.5506, 0.6222), (0.6683, 0.4408, 0.615), (0.7534, 0.3254, 0.5874), (0.8056, 0.1847, 0.5613), (0.827, 0.02019, 0.5456), (0.8209, -0.1533, 0.5221), (0.7838, -0.3126, 0.4971), (0.7133, -0.4536, 0.4908), (0.6132, -0.5723, 0.4917), (0.4902, -0.6644, 0.4807), (0.3498, -0.7297, 0.4632), (0.1975, -0.7699, 0.4502), (0.04139, -0.7833, 0.4408), (-0.1079, -0.7695, 0.4269), (-0.2522, -0.7337, 0.4082), (-0.3888, -0.6735, 0.3985), (-0.514, -0.5855, 0.4088), (-0.6213, -0.4772, 0.4307), (-0.7064, -0.3479, 0.4574), (-0.7648, -0.199, 0.4932), (-0.792, -0.0485, 0.5341), (-0.7827, 0.09995, 0.5716), (-0.7414, 0.2469, 0.6035), (-0.671, 0.3885, 0.628), (-0.5748, 0.5193, 0.6386), (-0.4654, 0.6217, 0.6484), (-0.3516, 0.6859, 0.6692), (-0.2162, 0.7329, 0.678), (-0.05, 0.7738, 0.6608), (0.1572, 0.8313, 0.2897), (0.3202, 0.7782, 0.2859), (0.4728, 0.6996, 0.2936), (0.6071, 0.5975, 0.3121), (0.716, 0.479, 0.3301), (0.7974, 0.35, 0.332), (0.8489, 0.2018, 0.3295), (0.8694, 0.02875, 0.3419), (0.8626, -0.1536, 0.3445), (0.8245, -0.3191, 0.3422), (0.7525, -0.4654, 0.3592), (0.65, -0.5847, 0.3797), (0.5245, -0.6756, 0.383), (0.3814, -0.7385, 0.3758), (0.2262, -0.7751, 0.3682), (0.06816, -0.7853, 0.3603), (-0.079, -0.7685, 0.3422), (-0.2188, -0.7307, 0.3153), (-0.3534, -0.6694, 0.2926), (-0.4758, -0.5764, 0.283), (-0.5829, -0.4616, 0.279), (-0.6801, -0.3412, 0.2693), (-0.7424, -0.1846, 0.2815), (-0.7639, -0.008824, 0.3055), (-0.7561, 0.1536, 0.3183), (-0.7046, 0.3072, 0.3259), (-0.6231, 0.4513, 0.327), (-0.528, 0.5875, 0.32), (-0.4285, 0.7075, 0.3095), (-0.3029, 0.7909, 0.3008), (-0.1623, 0.8395, 0.298), (-0.006557, 0.8532, 0.2961), (0.1617, 0.9751, 0.2758), (0.3454, 0.8963, 0.2791), (0.5158, 0.7997, 0.2918), (0.6707, 0.6894, 0.3105), (0.801, 0.5615, 0.3273), (0.8979, 0.4159, 0.3278), (0.9585, 0.2454, 0.3243), (0.9822, 0.04557, 0.3373), (0.9717, -0.1637, 0.34), (0.925, -0.3523, 0.3376), (0.844, -0.5216, 0.3545), (0.7281, -0.6632, 0.3747), (0.5833, -0.7718, 0.3758), (0.4165, -0.8468, 0.3677), (0.2357, -0.891, 0.3584), (0.0508, -0.9033, 0.3489), (-0.1213, -0.8828, 0.3278), (-0.2871, -0.8379, 0.2979), (-0.4455, -0.7648, 0.2741), (-0.5907, -0.6546, 0.2653), (-0.7167, -0.5211, 0.2618), (-0.8182, -0.3641, 0.2601), (-0.8897, -0.18, 0.2725), (-0.9246, 0.01035, 0.2898), (-0.9126, 0.1985, 0.3045), (-0.8522, 0.3769, 0.3135), (-0.7607, 0.5465, 0.317), (-0.6473, 0.7039, 0.3081), (-0.5239, 0.8406, 0.2937), (-0.376, 0.9388, 0.2835), (-0.2104, 0.9957, 0.2805), (-0.02828, 1.008, 0.2798), (0.1524, 0.9809, -0.06879), (0.3419, 0.92, -0.07825), (0.519, 0.8321, -0.07841), (0.6734, 0.7171, -0.06846), (0.7971, 0.5773, -0.05276), (0.8875, 0.416, -0.03762), (0.9435, 0.2372, -0.03506), (0.9633, 0.04074, -0.02573), (0.9482, -0.1614, -0.01571), (0.898, -0.3538, -0.01045), (0.8099, -0.5243, 0.001432), (0.6875, -0.6607, 0.005427), (0.5377, -0.7647, 0.003611), (0.3676, -0.8394, 0.002556), (0.1857, -0.8868, 0.0002189), (0.008387, -0.9137, -0.008674), (-0.1572, -0.9145, -0.02513), (-0.3131, -0.8844, -0.04566), (-0.46, -0.8168, -0.0649), (-0.6, -0.7061, -0.07898), (-0.7237, -0.5623, -0.09362), (-0.8242, -0.3918, -0.1025), (-0.8982, -0.2005, -0.09425), (-0.9344, -0.003078, -0.07851), (-0.925, 0.1933, -0.0648), (-0.8637, 0.378, -0.06052), (-0.7685, 0.5482, -0.05525), (-0.6537, 0.704, -0.06), (-0.5282, 0.8406, -0.06527), (-0.3795, 0.9384, -0.06663), (-0.2148, 0.9953, -0.06551), (-0.0364, 1.009, -0.06381), (-0.05346, -0.2692, 1.208), (-0.1701, -0.202, 1.169), (0.2478, -0.504, 1.106), (0.3029, -0.6258, 0.9729), (-0.03043, -0.2332, 1.223), (-0.1328, -0.1429, 1.195), (0.2096, -0.5223, 1.098), (0.246, -0.6421, 0.972), (0.1996, -0.1358, 1.259), (0.2378, 0.01095, 1.249), (-0.0008029, -0.2011, 1.236), (-0.08492, -0.08996, 1.216), (0.1686, -0.5344, 1.093), (0.1862, -0.6503, 0.97), (0.2391, -0.1464, 1.254), (0.3013, -0.01167, 1.241), (0.03426, -0.1742, 1.247), (-0.02835, -0.04531, 1.233), (0.1258, -0.5398, 1.09), (0.1221, -0.6537, 0.9629), (0.2749, -0.1644, 1.247), (0.3591, -0.0452, 1.228), (0.07341, -0.1535, 1.255), (0.03479, -0.01098, 1.244), (0.08349, -0.5376, 1.091), (0.05391, -0.6504, 0.9564), (0.3056, -0.1886, 1.237), (0.4093, -0.08643, 1.212), (0.1151, -0.1398, 1.259), (0.102, 0.01151, 1.251), (0.1706, 0.01951, 1.252), (0.1577, -0.1338, 1.261), (0.04336, -0.5278, 1.095), (-0.01279, -0.6357, 0.9568), (0.3302, -0.218, 1.225), (0.4502, -0.133, 1.193), (0.007022, -0.5107, 1.102), (-0.07258, -0.6065, 0.9689), (0.3477, -0.2515, 1.211), (0.4799, -0.1841, 1.17), (-0.02416, -0.487, 1.112), (-0.1231, -0.5645, 0.992), (0.3574, -0.2885, 1.196), (0.4972, -0.2423, 1.144), (-0.04894, -0.4577, 1.125), (-0.1627, -0.5128, 1.022), (0.3586, -0.3285, 1.179), (0.5006, -0.3119, 1.11), (-0.06632, -0.4238, 1.14), (-0.1907, -0.4552, 1.051), (0.3515, -0.3699, 1.162), (0.4865, -0.3933, 1.07), (-0.07563, -0.3865, 1.157), (-0.2061, -0.3941, 1.08), (0.336, -0.4102, 1.144), (0.4544, -0.4761, 1.029), (-0.07652, -0.3473, 1.174), (-0.2076, -0.3298, 1.11), (-0.1954, -0.265, 1.14), (-0.06902, -0.3077, 1.192), (0.3124, -0.4476, 1.129), (0.4098, -0.5455, 0.998), (0.3579, -0.595, 0.9801), (0.2825, -0.4792, 1.116), (-0.1653, 0.1238, 1.187), (0.08565, -0.8378, 0.7507), (0.4417, 0.1213, 1.176), (-0.06639, 0.1811, 1.202), (-0.0274, -0.842, 0.7257), (0.5221, 0.05746, 1.147), (0.03948, 0.2205, 1.209), (-0.1342, -0.8212, 0.7192), (0.5881, -0.01264, 1.116), (-0.2295, -0.7722, 0.74), (0.6367, -0.08969, 1.082), (-0.3098, -0.701, 0.7825), (0.6658, -0.1786, 1.042), (-0.3726, -0.6149, 0.836), (0.6726, -0.2951, 0.9874), (-0.417, -0.5212, 0.8884), (0.6492, -0.4389, 0.916), (-0.4421, -0.4246, 0.9337), (0.5942, -0.5826, 0.8444), (-0.4454, -0.3247, 0.9832), (0.5197, -0.6826, 0.8076), (-0.4274, -0.2246, 1.033), (0.4385, -0.7467, 0.7938), (-0.3886, -0.1268, 1.081), (0.3604, -0.7866, 0.7891), (0.1466, 0.2341, 1.212), (-0.3301, -0.03405, 1.125), (-0.2545, 0.05075, 1.161), (0.2806, -0.8094, 0.7874), (0.1914, -0.8237, 0.7756), (0.2509, 0.2164, 1.21), (0.3502, 0.1761, 1.198), (-0.3784, -0.7502, 0.5653), (0.7585, 0.186, 0.8656), (-0.4983, -0.6594, 0.5923), (0.8142, 0.06461, 0.8156), (-0.5975, -0.5537, 0.6237), (0.8324, -0.08935, 0.785), (-0.6706, -0.4276, 0.6634), (0.8223, -0.2458, 0.7442), (-0.7154, -0.2915, 0.7107), (0.7814, -0.406, 0.693), (-0.7319, -0.1539, 0.7577), (0.6996, -0.5605, 0.6562), (-0.7186, -0.01673, 0.8086), (0.5908, -0.6798, 0.6374), (-0.6757, 0.1175, 0.8583), (0.4732, -0.7598, 0.6213), (-0.003854, 0.6127, 0.9779), (-0.6061, 0.243, 0.9012), (0.3492, -0.8116, 0.6098), (0.1421, 0.6188, 0.98), (-0.518, 0.3405, 0.9374), (0.2109, -0.8423, 0.5997), (0.291, 0.5532, 0.9966), (-0.41, 0.4178, 0.9631), (0.05589, -0.8644, 0.5753), (0.4271, 0.4388, 1.02), (-0.281, 0.4873, 0.9754), (-0.1429, 0.5595, 0.9777), (-0.09786, -0.8572, 0.5549), (-0.243, -0.8179, 0.5501), (0.5502, 0.3387, 1.004), (0.6629, 0.2631, 0.9452), (-0.7878, -0.365, 0.4216), (0.8975, -0.1503, 0.493), (-0.8523, -0.2007, 0.4611), (0.8565, -0.3261, 0.4654), (-0.8823, -0.03465, 0.5062), (0.7788, -0.4816, 0.4584), (-0.872, 0.1292, 0.5476), (0.6683, -0.6126, 0.4594), (-0.8264, 0.2913, 0.5829), (0.5326, -0.7142, 0.4473), (-0.7487, 0.4475, 0.6098), (0.3776, -0.7863, 0.428), (0.127, 0.8781, 0.6178), (-0.6426, 0.5918, 0.6215), (0.2095, -0.8307, 0.4136), (0.3045, 0.8318, 0.5968), (-0.5219, 0.7049, 0.6324), (0.03731, -0.8455, 0.4033), (0.4687, 0.7449, 0.5923), (-0.3963, 0.7757, 0.6553), (-0.1274, -0.8302, 0.3879), (0.6095, 0.6264, 0.6034), (-0.2469, 0.8276, 0.665), (-0.06352, 0.8726, 0.6461), (-0.2867, -0.7907, 0.3673), (0.7291, 0.5052, 0.5956), (-0.4373, -0.7243, 0.3566), (0.8229, 0.3779, 0.565), (-0.5755, -0.6272, 0.368), (-0.694, -0.5076, 0.3922), (0.8806, 0.2227, 0.5362), (0.9042, 0.04115, 0.5189), (-0.8426, 0.1883, 0.2681), (0.7088, -0.6264, 0.3358), (-0.7859, 0.3578, 0.2765), (0.5704, -0.7266, 0.3395), (-0.6959, 0.5168, 0.2777), (0.4125, -0.796, 0.3315), (0.1651, 0.9361, 0.2365), (-0.5909, 0.6671, 0.27), (0.2413, -0.8364, 0.3232), (0.3449, 0.8775, 0.2323), (-0.4811, 0.7996, 0.2584), (0.06686, -0.8476, 0.3144), (0.5134, 0.7908, 0.2408), (-0.3426, 0.8916, 0.2488), (-0.09552, -0.8291, 0.2945), (0.6615, 0.6781, 0.2613), (-0.1874, 0.9452, 0.2457), (-0.01559, 0.9603, 0.2436), (-0.2498, -0.7874, 0.2648), (0.7817, 0.5474, 0.2811), (-0.3983, -0.7198, 0.2397), (0.8715, 0.4051, 0.2832), (-0.5333, -0.6171, 0.2292), (0.9284, 0.2416, 0.2805), (-0.6515, -0.4904, 0.2247), (0.9509, 0.05059, 0.2942), (-0.7588, -0.3576, 0.2141), (0.9435, -0.1506, 0.297), (-0.8275, -0.1849, 0.2275), (-0.8512, 0.009132, 0.254), (0.9015, -0.3333, 0.2945), (0.8219, -0.4946, 0.3133)], [], [(296, 297, 41, 40), (271, 270, 14, 15), (297, 298, 42, 41), (272, 271, 15, 16), (298, 299, 43, 42), (273, 272, 16, 17), (299, 300, 44, 43), (274, 273, 17, 18), (300, 301, 45, 44), (275, 274, 18, 19), (301, 302, 46, 45), (276, 275, 19, 20), (302, 303, 47, 46), (277, 276, 20, 21), (303, 304, 48, 47), (278, 277, 21, 22), (304, 305, 49, 48), (279, 278, 22, 23), (305, 306, 50, 49), (280, 279, 23, 24), (306, 307, 51, 50), (281, 280, 24, 25), (307, 308, 52, 51), (282, 281, 25, 26), (256, 287, 30, 0), (308, 309, 53, 52), (283, 282, 26, 27), (257, 256, 0, 1), (309, 310, 54, 53), (284, 283, 27, 28), (258, 257, 1, 2), (310, 311, 55, 54), (285, 284, 28, 29), (259, 258, 2, 3), (311, 312, 56, 55), (286, 285, 29, 31), (260, 259, 3, 4), (312, 313, 57, 56), (287, 286, 31, 30), (261, 260, 4, 5), (313, 314, 58, 57), (319, 288, 32, 62), (262, 261, 5, 6), (314, 315, 59, 58), (288, 289, 33, 32), (263, 262, 6, 7), (315, 316, 60, 59), (289, 290, 34, 33), (264, 263, 7, 8), (316, 317, 61, 60), (290, 291, 35, 34), (265, 264, 8, 9), (317, 318, 63, 61), (291, 292, 36, 35), (266, 265, 9, 10), (318, 319, 62, 63), (292, 293, 37, 36), (267, 266, 10, 11), (293, 294, 38, 37), (268, 267, 11, 12), (294, 295, 39, 38), (269, 268, 12, 13), (295, 296, 40, 39), (270, 269, 13, 14), (34, 35, 3, 2), (61, 63, 31, 29), (48, 49, 17, 16), (35, 36, 4, 3), (63, 62, 30, 31), (49, 50, 18, 17), (36, 37, 5, 4), (50, 51, 19, 18), (37, 38, 6, 5), (51, 52, 20, 19), (38, 39, 7, 6), (52, 53, 21, 20), (39, 40, 8, 7), (53, 54, 22, 21), (40, 41, 9, 8), (54, 55, 23, 22), (41, 42, 10, 9), (55, 56, 24, 23), (42, 43, 11, 10), (56, 57, 25, 24), (43, 44, 12, 11), (57, 58, 26, 25), (44, 45, 13, 12), (62, 32, 0, 30), (58, 59, 27, 26), (45, 46, 14, 13), (32, 33, 1, 0), (59, 60, 28, 27), (46, 47, 15, 14), (33, 34, 2, 1), (60, 61, 29, 28), (47, 48, 16, 15), (94, 95, 64, 65, 66, 67, 68, 69, 70, 71, 72, 73, 74, 75, 76, 77, 78, 79, 80, 81, 82, 83, 84, 85, 86, 87, 88, 89, 90, 91, 92, 93), (120, 121, 89, 88), (107, 108, 76, 75), (121, 122, 90, 89), (108, 109, 77, 76), (127, 96, 64, 95), (122, 123, 91, 90), (109, 110, 78, 77), (96, 97, 65, 64), (123, 124, 92, 91), (110, 111, 79, 78), (97, 98, 66, 65), (124, 125, 93, 92), (111, 112, 80, 79), (98, 99, 67, 66), (125, 126, 94, 93), (112, 113, 81, 80), (99, 100, 68, 67), (126, 127, 95, 94), (113, 114, 82, 81), (100, 101, 69, 68), (114, 115, 83, 82), (101, 102, 70, 69), (115, 116, 84, 83), (102, 103, 71, 70), (116, 117, 85, 84), (103, 104, 72, 71), (117, 118, 86, 85), (104, 105, 73, 72), (118, 119, 87, 86), (105, 106, 74, 73), (119, 120, 88, 87), (106, 107, 75, 74), (155, 156, 124, 123), (142, 143, 111, 110), (129, 130, 98, 97), (156, 157, 125, 124), (143, 144, 112, 111), (130, 131, 99, 98), (157, 158, 126, 125), (144, 145, 113, 112), (131, 132, 100, 99), (158, 159, 127, 126), (145, 146, 114, 113), (132, 133, 101, 100), (146, 147, 115, 114), (133, 134, 102, 101), (147, 148, 116, 115), (134, 135, 103, 102), (148, 149, 117, 116), (135, 136, 104, 103), (149, 150, 118, 117), (136, 137, 105, 104), (150, 151, 119, 118), (137, 138, 106, 105), (151, 152, 120, 119), (138, 139, 107, 106), (152, 153, 121, 120), (139, 140, 108, 107), (153, 154, 122, 121), (140, 141, 109, 108), (159, 128, 96, 127), (154, 155, 123, 122), (141, 142, 110, 109), (128, 129, 97, 96), (190, 191, 159, 158), (177, 178, 146, 145), (164, 165, 133, 132), (178, 179, 147, 146), (165, 166, 134, 133), (179, 180, 148, 147), (166, 167, 135, 134), (180, 181, 149, 148), (167, 168, 136, 135), (181, 182, 150, 149), (168, 169, 137, 136), (182, 183, 151, 150), (169, 170, 138, 137), (183, 184, 152, 151), (170, 171, 139, 138), (184, 185, 153, 152), (171, 172, 140, 139), (185, 186, 154, 153), (172, 173, 141, 140), (191, 160, 128, 159), (186, 187, 155, 154), (173, 174, 142, 141), (160, 161, 129, 128), (187, 188, 156, 155), (174, 175, 143, 142), (161, 162, 130, 129), (188, 189, 157, 156), (175, 176, 144, 143), (162, 163, 131, 130), (189, 190, 158, 157), (176, 177, 145, 144), (163, 164, 132, 131), (212, 213, 181, 180), (199, 200, 168, 167), (213, 214, 182, 181), (200, 201, 169, 168), (214, 215, 183, 182), (201, 202, 170, 169), (215, 216, 184, 183), (202, 203, 171, 170), (216, 217, 185, 184), (203, 204, 172, 171), (217, 218, 186, 185), (204, 205, 173, 172), (223, 192, 160, 191), (218, 219, 187, 186), (205, 206, 174, 173), (192, 193, 161, 160), (219, 220, 188, 187), (206, 207, 175, 174), (193, 194, 162, 161), (220, 221, 189, 188), (207, 208, 176, 175), (194, 195, 163, 162), (221, 222, 190, 189), (208, 209, 177, 176), (195, 196, 164, 163), (222, 223, 191, 190), (209, 210, 178, 177), (196, 197, 165, 164), (210, 211, 179, 178), (197, 198, 166, 165), (211, 212, 180, 179), (198, 199, 167, 166), (247, 248, 216, 215), (234, 235, 203, 202), (248, 249, 217, 216), (235, 236, 204, 203), (249, 250, 218, 217), (236, 237, 205, 204), (255, 224, 192, 223), (250, 251, 219, 218), (237, 238, 206, 205), (224, 225, 193, 192), (251, 252, 220, 219), (238, 239, 207, 206), (225, 226, 194, 193), (252, 253, 221, 220), (239, 240, 208, 207), (226, 227, 195, 194), (253, 254, 222, 221), (240, 241, 209, 208), (227, 228, 196, 195), (254, 255, 223, 222), (241, 242, 210, 209), (228, 229, 197, 196), (242, 243, 211, 210), (229, 230, 198, 197), (243, 244, 212, 211), (230, 231, 199, 198), (244, 245, 213, 212), (231, 232, 200, 199), (245, 246, 214, 213), (232, 233, 201, 200), (246, 247, 215, 214), (233, 234, 202, 201), (290, 258, 259, 291), (317, 285, 286, 318), (304, 272, 273, 305), (291, 259, 260, 292), (318, 286, 287, 319), (305, 273, 274, 306), (292, 260, 261, 293), (306, 274, 275, 307), (293, 261, 262, 294), (307, 275, 276, 308), (294, 262, 263, 295), (308, 276, 277, 309), (295, 263, 264, 296), (309, 277, 278, 310), (296, 264, 265, 297), (310, 278, 279, 311), (297, 265, 266, 298), (311, 279, 280, 312), (298, 266, 267, 299), (312, 280, 281, 313), (299, 267, 268, 300), (313, 281, 282, 314), (300, 268, 269, 301), (319, 287, 256, 288), (314, 282, 283, 315), (301, 269, 270, 302), (288, 256, 257, 289), (315, 283, 284, 316), (302, 270, 271, 303), (289, 257, 258, 290), (316, 284, 285, 317), (303, 271, 272, 304), (348, 342, 336, 330, 324, 320, 379, 376, 372, 368, 364, 360, 356, 352, 344, 338, 332, 326, 322, 383, 380, 374, 370, 366, 362, 358, 354, 346, 340, 334, 328, 351), (378, 379, 320, 321), (382, 383, 322, 323), (321, 320, 324, 325), (323, 322, 326, 327), (350, 351, 328, 329), (325, 324, 330, 331), (327, 326, 332, 333), (329, 328, 334, 335), (331, 330, 336, 337), (333, 332, 338, 339), (335, 334, 340, 341), (337, 336, 342, 343), (339, 338, 344, 345), (341, 340, 346, 347), (343, 342, 348, 349), (345, 344, 352, 353), (347, 346, 354, 355), (349, 348, 351, 350), (353, 352, 356, 357), (355, 354, 358, 359), (357, 356, 360, 361), (359, 358, 362, 363), (361, 360, 364, 365), (363, 362, 366, 367), (365, 364, 368, 369), (367, 366, 370, 371), (369, 368, 372, 373), (371, 370, 374, 375), (373, 372, 376, 377), (375, 374, 380, 381), (377, 376, 379, 378), (381, 380, 383, 382), (411, 331, 337, 384), (413, 333, 339, 385), (415, 335, 341, 386), (384, 337, 343, 387), (385, 339, 345, 388), (386, 341, 347, 389), (387, 343, 349, 390), (388, 345, 353, 391), (389, 347, 355, 392), (390, 349, 350, 409), (391, 353, 357, 393), (392, 355, 359, 394), (393, 357, 361, 395), (394, 359, 363, 396), (395, 361, 365, 397), (396, 363, 367, 398), (397, 365, 369, 399), (398, 367, 371, 400), (399, 369, 373, 401), (400, 371, 375, 402), (401, 373, 377, 403), (402, 375, 381, 404), (403, 377, 378, 405), (404, 381, 382, 406), (405, 378, 321, 407), (406, 382, 323, 408), (407, 321, 325, 410), (408, 323, 327, 412), (409, 350, 329, 414), (410, 325, 331, 411), (412, 327, 333, 413), (414, 329, 335, 415), (443, 390, 409, 432), (445, 391, 393, 416), (447, 392, 394, 417), (416, 393, 395, 418), (417, 394, 396, 419), (418, 395, 397, 420), (419, 396, 398, 421), (420, 397, 399, 422), (421, 398, 400, 423), (422, 399, 401, 424), (423, 400, 402, 425), (424, 401, 403, 426), (425, 402, 404, 427), (426, 403, 405, 428), (427, 404, 406, 429), (428, 405, 407, 430), (429, 406, 408, 431), (430, 407, 410, 433), (431, 408, 412, 434), (432, 409, 414, 435), (433, 410, 411, 436), (434, 412, 413, 437), (435, 414, 415, 438), (436, 411, 384, 439), (437, 413, 385, 440), (438, 415, 386, 441), (439, 384, 387, 442), (440, 385, 388, 444), (441, 386, 389, 446), (442, 387, 390, 443), (444, 388, 391, 445), (446, 389, 392, 447), (477, 420, 422, 448), (479, 421, 423, 449), (448, 422, 424, 450), (449, 423, 425, 451), (450, 424, 426, 452), (451, 425, 427, 453), (452, 426, 428, 454), (453, 427, 429, 455), (454, 428, 430, 456), (455, 429, 431, 457), (456, 430, 433, 458), (457, 431, 434, 459), (471, 432, 435, 460), (458, 433, 436, 461), (459, 434, 437, 462), (460, 435, 438, 463), (461, 436, 439, 464), (462, 437, 440, 465), (463, 438, 441, 466), (464, 439, 442, 467), (465, 440, 444, 468), (466, 441, 446, 469), (467, 442, 443, 470), (468, 444, 445, 472), (469, 446, 447, 473), (470, 443, 432, 471), (472, 445, 416, 474), (473, 447, 417, 475), (474, 416, 418, 476), (475, 417, 419, 478), (476, 418, 420, 477), (478, 419, 421, 479), (509, 452, 454, 480), (511, 453, 455, 481), (480, 454, 456, 482), (481, 455, 457, 483), (482, 456, 458, 484), (483, 457, 459, 485), (497, 471, 460, 486), (484, 458, 461, 487), (485, 459, 462, 488), (486, 460, 463, 489), (487, 461, 464, 490), (488, 462, 465, 491), (489, 463, 466, 492), (490, 464, 467, 493), (491, 465, 468, 494), (492, 466, 469, 495), (493, 467, 470, 496), (494, 468, 472, 498), (495, 469, 473, 499), (496, 470, 471, 497), (498, 472, 474, 500), (499, 473, 475, 501), (500, 474, 476, 502), (501, 475, 478, 503), (502, 476, 477, 504), (503, 478, 479, 505), (504, 477, 448, 506), (505, 479, 449, 507), (506, 448, 450, 508), (507, 449, 451, 510), (508, 450, 452, 509), (510, 451, 453, 511), (243, 242, 500, 502), (230, 229, 501, 503), (244, 243, 502, 504), (231, 230, 503, 505), (245, 244, 504, 506), (232, 231, 505, 507), (246, 245, 506, 508), (233, 232, 507, 510), (247, 246, 508, 509), (234, 233, 510, 511), (248, 247, 509, 480), (235, 234, 511, 481), (249, 248, 480, 482), (236, 235, 481, 483), (250, 249, 482, 484), (237, 236, 483, 485), (224, 255, 497, 486), (251, 250, 484, 487), (238, 237, 485, 488), (225, 224, 486, 489), (252, 251, 487, 490), (239, 238, 488, 491), (226, 225, 489, 492), (253, 252, 490, 493), (240, 239, 491, 494), (227, 226, 492, 495), (254, 253, 493, 496), (241, 240, 494, 498), (228, 227, 495, 499), (255, 254, 496, 497), (242, 241, 498, 500), (229, 228, 499, 501)])
_k = set([(0, 1), (0, 30), (1, 2), (2, 3), (3, 4), (4, 5), (5, 6), (6, 7), (7, 8), (8, 9), (9, 10), (10, 11), (11, 12), (12, 13), (13, 14), (14, 15), (15, 16), (16, 17), (17, 18), (18, 19), (19, 20), (20, 21), (21, 22), (22, 23), (23, 24), (24, 25), (25, 26), (26, 27), (27, 28), (28, 29), (29, 31), (30, 31), (256, 257), (256, 287), (257, 258), (258, 259), (259, 260), (260, 261), (261, 262), (262, 263), (263, 264), (264, 265), (265, 266), (266, 267), (267, 268), (268, 269), (269, 270), (270, 271), (271, 272), (272, 273), (273, 274), (274, 275), (275, 276), (276, 277), (277, 278), (278, 279), (279, 280), (280, 281), (281, 282), (282, 283), (283, 284), (284, 285), (285, 286), (286, 287)])
me_circle_001.attributes.new('sharp_edge', 'BOOLEAN', 'EDGE').data.foreach_set('value', [ (min(e.vertices), max(e.vertices)) in _k for e in me_circle_001.edges])
_uv = me_circle_001.uv_layers.new(name='UVMap')
_uv.uv.foreach_set('vector', [0.901, 0.4993, 0.873, 0.4558, 0.8774, 0.4389, 0.9047, 0.4777, 0.6776, 0.3045, 0.7086, 0.3542, 0.7092, 0.3589, 0.6782, 0.3109, 0.873, 0.4558, 0.8463, 0.4099, 0.8515, 0.3976, 0.8774, 0.4389, 0.6462, 0.2588, 0.6776, 0.3045, 0.6782, 0.3109, 0.6564, 0.2269, 0.8463, 0.4099, 0.8221, 0.3587, 0.8278, 0.3517, 0.8515, 0.3976, 0.6114, 0.2154, 0.6462, 0.2588, 0.6564, 0.2269, 0.6262, 0.1767, 0.8221, 0.3587, 0.7986, 0.3043, 0.8051, 0.3028, 0.8278, 0.3517, 0.5701, 0.1812, 0.6114, 0.2154, 0.6262, 0.1767, 0.5702, 0.1928, 0.7986, 0.3043, 0.7735, 0.2506, 0.7807, 0.2545, 0.8051, 0.3028, 0.5212, 0.1626, 0.5701, 0.1812, 0.5702, 0.1928, 0.5197, 0.1744, 0.7735, 0.2506, 0.7453, 0.1983, 0.7534, 0.2074, 0.7807, 0.2545, 0.4715, 0.1548, 0.5212, 0.1626, 0.5197, 0.1744, 0.47, 0.1667, 0.7453, 0.1983, 0.7148, 0.1481, 0.7241, 0.1608, 0.7534, 0.2074, 0.4251, 0.1577, 0.4715, 0.1548, 0.47, 0.1667, 0.424, 0.1781, 0.7148, 0.1481, 0.6832, 0.1021, 0.6937, 0.1191, 0.7241, 0.1608, 0.3838, 0.178, 0.4251, 0.1577, 0.424, 0.1781, 0.3848, 0.1993, 0.6832, 0.1021, 0.6482, 0.06227, 0.654, 0.08019, 0.6937, 0.1191, 0.3506, 0.2102, 0.3838, 0.178, 0.3848, 0.1993, 0.351, 0.2212, 0.6482, 0.06227, 0.6047, 0.03164, 0.6089, 0.05247, 0.654, 0.08019, 0.3223, 0.2519, 0.3506, 0.2102, 0.351, 0.2212, 0.3225, 0.2628, 0.6047, 0.03164, 0.5438, 0.01223, 0.5464, 0.03461, 0.6089, 0.05247, 0.2962, 0.3011, 0.3223, 0.2519, 0.3225, 0.2628, 0.2959, 0.3099, 0.5438, 0.01223, 0.4698, 0.002277, 0.4668, 0.02555, 0.5464, 0.03461, 0.2711, 0.3539, 0.2962, 0.3011, 0.2959, 0.3099, 0.2696, 0.3572, 0.1342, 0.6306, 0.1598, 0.5928, 0.1596, 0.5853, 0.1342, 0.6217, 0.4698, 0.002277, 0.4003, 0.004829, 0.3921, 0.03236, 0.4668, 0.02555, 0.2466, 0.4047, 0.2711, 0.3539, 0.2696, 0.3572, 0.2452, 0.4061, 0.1059, 0.6625, 0.1342, 0.6306, 0.1342, 0.6217, 0.1062, 0.6525, 0.4003, 0.004829, 0.3492, 0.02421, 0.3403, 0.04969, 0.3921, 0.03236, 0.2243, 0.452, 0.2466, 0.4047, 0.2452, 0.4061, 0.2236, 0.4514, 0.0761, 0.6922, 0.1059, 0.6625, 0.1062, 0.6525, 0.07658, 0.6807, 0.3492, 0.02421, 0.3139, 0.05663, 0.3057, 0.07887, 0.3403, 0.04969, 0.2031, 0.5001, 0.2243, 0.452, 0.2236, 0.4514, 0.2026, 0.4968, 0.04498, 0.7172, 0.0761, 0.6922, 0.07658, 0.6807, 0.04569, 0.7047, 0.3139, 0.05663, 0.2859, 0.09882, 0.2783, 0.1166, 0.3057, 0.07887, 0.1823, 0.548, 0.2031, 0.5001, 0.2026, 0.4968, 0.1819, 0.5424, 0.01306, 0.7317, 0.04498, 0.7172, 0.04569, 0.7047, 0.01403, 0.7185, 0.2859, 0.09882, 0.2601, 0.1474, 0.2532, 0.1605, 0.2783, 0.1166, 0.1598, 0.5928, 0.1823, 0.548, 0.1819, 0.5424, 0.1596, 0.5853, 0.9816, 0.7287, 1.013, 0.7317, 1.014, 0.7185, 0.9828, 0.7162, 0.2601, 0.1474, 0.2368, 0.2019, 0.2299, 0.2102, 0.2532, 0.1605, 0.1384, 0.4523, 0.1154, 0.49, 0.1126, 0.4684, 0.1351, 0.4344, 0.9494, 0.7113, 0.9816, 0.7287, 0.9828, 0.7162, 0.9508, 0.7006, 0.2368, 0.2019, 0.215, 0.2544, 0.2088, 0.2575, 0.2299, 0.2102, 0.1154, 0.49, 0.09006, 0.5203, 0.08796, 0.4956, 0.1126, 0.4684, 0.9138, 0.6868, 0.9494, 0.7113, 0.9508, 0.7006, 0.9153, 0.6768, 0.215, 0.2544, 0.1958, 0.3059, 0.1909, 0.3033, 0.2088, 0.2575, 0.09006, 0.5203, 0.06425, 0.5467, 0.06287, 0.5191, 0.08796, 0.4956, 0.8785, 0.6485, 0.9138, 0.6868, 0.9153, 0.6768, 0.88, 0.64, 0.1958, 0.3059, 0.1773, 0.3577, 0.173, 0.3495, 0.1909, 0.3033, 0.06425, 0.5467, 0.03836, 0.5671, 0.03772, 0.5373, 0.06287, 0.5191, 0.8479, 0.603, 0.8785, 0.6485, 0.88, 0.64, 0.8491, 0.5967, 0.1773, 0.3577, 0.1586, 0.407, 0.1547, 0.3937, 0.173, 0.3495, 0.03836, 0.5671, 0.01234, 0.5781, 0.01247, 0.5472, 0.03772, 0.5373, 0.8179, 0.5608, 0.8479, 0.603, 0.8491, 0.5967, 0.819, 0.5565, 0.1586, 0.407, 0.1384, 0.4523, 0.1351, 0.4344, 0.1547, 0.3937, 1.012, 0.5781, 0.9858, 0.5773, 0.9868, 0.5471, 1.012, 0.5472, 0.7892, 0.517, 0.8179, 0.5608, 0.819, 0.5565, 0.7901, 0.515, 0.9858, 0.5773, 0.9587, 0.5603, 0.9606, 0.5324, 0.9868, 0.5471, 0.763, 0.4643, 0.7892, 0.517, 0.7901, 0.515, 0.7637, 0.4649, 0.9587, 0.5603, 0.9302, 0.5343, 0.933, 0.509, 0.9606, 0.5324, 0.7369, 0.4084, 0.763, 0.4643, 0.7637, 0.4649, 0.7376, 0.4112, 0.9302, 0.5343, 0.901, 0.4993, 0.9047, 0.4777, 0.933, 0.509, 0.7086, 0.3542, 0.7369, 0.4084, 0.7376, 0.4112, 0.7092, 0.3589, 0.06287, 0.5191, 0.03772, 0.5373, 0.04569, 0.7047, 0.07658, 0.6807, 0.173, 0.3495, 0.1547, 0.3937, 0.1819, 0.5424, 0.2026, 0.4968, 0.6937, 0.1191, 0.654, 0.08019, 0.6262, 0.1767, 0.6564, 0.2269, 0.03772, 0.5373, 0.01247, 0.5472, 0.01403, 0.7185, 0.04569, 0.7047, 0.1547, 0.3937, 0.1351, 0.4344, 0.1596, 0.5853, 0.1819, 0.5424, 0.654, 0.08019, 0.6089, 0.05247, 0.5702, 0.1928, 0.6262, 0.1767, 1.012, 0.5472, 0.9868, 0.5471, 0.9828, 0.7162, 1.014, 0.7185, 0.6089, 0.05247, 0.5464, 0.03461, 0.5197, 0.1744, 0.5702, 0.1928, 0.9868, 0.5471, 0.9606, 0.5324, 0.9508, 0.7006, 0.9828, 0.7162, 0.5464, 0.03461, 0.4668, 0.02555, 0.47, 0.1667, 0.5197, 0.1744, 0.9606, 0.5324, 0.933, 0.509, 0.9153, 0.6768, 0.9508, 0.7006, 0.4668, 0.02555, 0.3921, 0.03236, 0.424, 0.1781, 0.47, 0.1667, 0.933, 0.509, 0.9047, 0.4777, 0.88, 0.64, 0.9153, 0.6768, 0.3921, 0.03236, 0.3403, 0.04969, 0.3848, 0.1993, 0.424, 0.1781, 0.9047, 0.4777, 0.8774, 0.4389, 0.8491, 0.5967, 0.88, 0.64, 0.3403, 0.04969, 0.3057, 0.07887, 0.351, 0.2212, 0.3848, 0.1993, 0.8774, 0.4389, 0.8515, 0.3976, 0.819, 0.5565, 0.8491, 0.5967, 0.3057, 0.07887, 0.2783, 0.1166, 0.3225, 0.2628, 0.351, 0.2212, 0.8515, 0.3976, 0.8278, 0.3517, 0.7901, 0.515, 0.819, 0.5565, 0.2783, 0.1166, 0.2532, 0.1605, 0.2959, 0.3099, 0.3225, 0.2628, 0.8278, 0.3517, 0.8051, 0.3028, 0.7637, 0.4649, 0.7901, 0.515, 0.2532, 0.1605, 0.2299, 0.2102, 0.2696, 0.3572, 0.2959, 0.3099, 0.8051, 0.3028, 0.7807, 0.2545, 0.7376, 0.4112, 0.7637, 0.4649, 0.1351, 0.4344, 0.1126, 0.4684, 0.1342, 0.6217, 0.1596, 0.5853, 0.2299, 0.2102, 0.2088, 0.2575, 0.2452, 0.4061, 0.2696, 0.3572, 0.7807, 0.2545, 0.7534, 0.2074, 0.7092, 0.3589, 0.7376, 0.4112, 0.1126, 0.4684, 0.08796, 0.4956, 0.1062, 0.6525, 0.1342, 0.6217, 0.2088, 0.2575, 0.1909, 0.3033, 0.2236, 0.4514, 0.2452, 0.4061, 0.7534, 0.2074, 0.7241, 0.1608, 0.6782, 0.3109, 0.7092, 0.3589, 0.08796, 0.4956, 0.06287, 0.5191, 0.07658, 0.6807, 0.1062, 0.6525, 0.1909, 0.3033, 0.173, 0.3495, 0.2026, 0.4968, 0.2236, 0.4514, 0.7241, 0.1608, 0.6937, 0.1191, 0.6564, 0.2269, 0.6782, 0.3109, 0.5289, 0.8253, 0.5384, 0.8373, 0.551, 0.8463, 0.5661, 0.852, 0.5823, 0.8543, 0.598, 0.8533, 0.6117, 0.8489, 0.6228, 0.8414, 0.6307, 0.8309, 0.6358, 0.8173, 0.6383, 0.801, 0.6383, 0.7829, 0.6362, 0.764, 0.6322, 0.7458, 0.6267, 0.729, 0.6202, 0.7134, 0.6128, 0.6992, 0.6046, 0.6868, 0.5957, 0.6772, 0.5864, 0.6709, 0.5769, 0.6682, 0.5674, 0.6691, 0.5582, 0.6737, 0.5494, 0.6817, 0.5412, 0.693, 0.534, 0.707, 0.5278, 0.7231, 0.5229, 0.7405, 0.5197, 0.7587, 0.5183, 0.7769, 0.5191, 0.7946, 0.5225, 0.8109, 0.4993, 0.6791, 0.49, 0.7084, 0.5229, 0.7405, 0.5278, 0.7231, 0.6667, 0.6875, 0.6566, 0.6658, 0.6267, 0.729, 0.6322, 0.7458, 0.49, 0.7084, 0.4823, 0.7385, 0.5197, 0.7587, 0.5229, 0.7405, 0.6566, 0.6658, 0.6458, 0.6488, 0.6202, 0.7134, 0.6267, 0.729, 0.4935, 0.8643, 0.5186, 0.8775, 0.551, 0.8463, 0.5384, 0.8373, 0.4823, 0.7385, 0.4766, 0.7682, 0.5183, 0.7769, 0.5197, 0.7587, 0.6458, 0.6488, 0.6345, 0.6321, 0.6128, 0.6992, 0.6202, 0.7134, 0.5186, 0.8775, 0.5545, 0.8855, 0.5661, 0.852, 0.551, 0.8463, 0.4766, 0.7682, 0.4736, 0.7966, 0.5191, 0.7946, 0.5183, 0.7769, 0.6345, 0.6321, 0.6227, 0.6131, 0.6046, 0.6868, 0.6128, 0.6992, 0.5545, 0.8855, 0.5949, 0.8883, 0.5823, 0.8543, 0.5661, 0.852, 0.4736, 0.7966, 0.4742, 0.8228, 0.5225, 0.8109, 0.5191, 0.7946, 0.6227, 0.6131, 0.6098, 0.5946, 0.5957, 0.6772, 0.6046, 0.6868, 0.5949, 0.8883, 0.6303, 0.8863, 0.598, 0.8533, 0.5823, 0.8543, 0.4742, 0.8228, 0.4799, 0.8457, 0.5289, 0.8253, 0.5225, 0.8109, 0.6098, 0.5946, 0.5957, 0.5813, 0.5864, 0.6709, 0.5957, 0.6772, 0.6303, 0.8863, 0.6562, 0.8798, 0.6117, 0.8489, 0.598, 0.8533, 0.4799, 0.8457, 0.4935, 0.8643, 0.5384, 0.8373, 0.5289, 0.8253, 0.5957, 0.5813, 0.5807, 0.5771, 0.5769, 0.6682, 0.5864, 0.6709, 0.6562, 0.8798, 0.6727, 0.8687, 0.6228, 0.8414, 0.6117, 0.8489, 0.5807, 0.5771, 0.5652, 0.5819, 0.5674, 0.6691, 0.5769, 0.6682, 0.6727, 0.8687, 0.6822, 0.8514, 0.6307, 0.8309, 0.6228, 0.8414, 0.5652, 0.5819, 0.5499, 0.5938, 0.5582, 0.6737, 0.5674, 0.6691, 0.6822, 0.8514, 0.6866, 0.8259, 0.6358, 0.8173, 0.6307, 0.8309, 0.5499, 0.5938, 0.5356, 0.6097, 0.5494, 0.6817, 0.5582, 0.6737, 0.6866, 0.8259, 0.6863, 0.7916, 0.6383, 0.801, 0.6358, 0.8173, 0.5356, 0.6097, 0.5223, 0.6285, 0.5412, 0.693, 0.5494, 0.6817, 0.6863, 0.7916, 0.6823, 0.7523, 0.6383, 0.7829, 0.6383, 0.801, 0.5223, 0.6285, 0.5102, 0.6521, 0.534, 0.707, 0.5412, 0.693, 0.6823, 0.7523, 0.6755, 0.7162, 0.6362, 0.764, 0.6383, 0.7829, 0.5102, 0.6521, 0.4993, 0.6791, 0.5278, 0.7231, 0.534, 0.707, 0.6755, 0.7162, 0.6667, 0.6875, 0.6322, 0.7458, 0.6362, 0.764, 0.4205, 0.7297, 0.4082, 0.7749, 0.4736, 0.7966, 0.4766, 0.7682, 0.6583, 0.5223, 0.6425, 0.484, 0.6227, 0.6131, 0.6345, 0.6321, 0.4522, 0.9131, 0.6361, 0.9164, 0.5949, 0.8883, 0.5545, 0.8855, 0.4082, 0.7749, 0.3966, 0.8153, 0.4742, 0.8228, 0.4736, 0.7966, 0.6425, 0.484, 0.6249, 0.4458, 0.6098, 0.5946, 0.6227, 0.6131, 0.6361, 0.9164, 0.7316, 0.9124, 0.6303, 0.8863, 0.5949, 0.8883, 0.3966, 0.8153, 0.386, 0.8508, 0.4799, 0.8457, 0.4742, 0.8228, 0.6249, 0.4458, 0.6053, 0.4211, 0.5957, 0.5813, 0.6098, 0.5946, 0.7316, 0.9124, 0.7552, 0.9028, 0.6562, 0.8798, 0.6303, 0.8863, 0.386, 0.8508, 0.3812, 0.8801, 0.4935, 0.8643, 0.4799, 0.8457, 0.6053, 0.4211, 0.5832, 0.4154, 0.5807, 0.5771, 0.5957, 0.5813, 0.7552, 0.9028, 0.7602, 0.8869, 0.6727, 0.8687, 0.6562, 0.8798, 0.5832, 0.4154, 0.5596, 0.4263, 0.5652, 0.5819, 0.5807, 0.5771, 0.7602, 0.8869, 0.7579, 0.8617, 0.6822, 0.8514, 0.6727, 0.8687, 0.5596, 0.4263, 0.5364, 0.4486, 0.5499, 0.5938, 0.5652, 0.5819, 0.7579, 0.8617, 0.7508, 0.8199, 0.6866, 0.8259, 0.6822, 0.8514, 0.5364, 0.4486, 0.5149, 0.4762, 0.5356, 0.6097, 0.5499, 0.5938, 0.7508, 0.8199, 0.7401, 0.7591, 0.6863, 0.7916, 0.6866, 0.8259, 0.5149, 0.4762, 0.4954, 0.5061, 0.5223, 0.6285, 0.5356, 0.6097, 0.7401, 0.7591, 0.7276, 0.6907, 0.6823, 0.7523, 0.6863, 0.7916, 0.4954, 0.5061, 0.4777, 0.5435, 0.5102, 0.6521, 0.5223, 0.6285, 0.7276, 0.6907, 0.7135, 0.6397, 0.6755, 0.7162, 0.6823, 0.7523, 0.4777, 0.5435, 0.4616, 0.5863, 0.4993, 0.6791, 0.5102, 0.6521, 0.7135, 0.6397, 0.699, 0.6031, 0.6667, 0.6875, 0.6755, 0.7162, 0.4616, 0.5863, 0.4469, 0.6329, 0.49, 0.7084, 0.4993, 0.6791, 0.699, 0.6031, 0.6856, 0.5752, 0.6566, 0.6658, 0.6667, 0.6875, 0.4469, 0.6329, 0.4334, 0.6815, 0.4823, 0.7385, 0.49, 0.7084, 0.6856, 0.5752, 0.6722, 0.5512, 0.6458, 0.6488, 0.6566, 0.6658, 0.3812, 0.8801, 0.3931, 0.9012, 0.5186, 0.8775, 0.4935, 0.8643, 0.4334, 0.6815, 0.4205, 0.7297, 0.4766, 0.7682, 0.4823, 0.7385, 0.6722, 0.5512, 0.6583, 0.5223, 0.6345, 0.6321, 0.6458, 0.6488, 0.3931, 0.9012, 0.4522, 0.9131, 0.5545, 0.8855, 0.5186, 0.8775, 0.2772, 0.7721, 0.2483, 0.8152, 0.3812, 0.8801, 0.386, 0.8508, 0.5977, 0.3258, 0.5643, 0.3115, 0.5832, 0.4154, 0.6053, 0.4211, 0.955, 0.8999, 0.9186, 0.8763, 0.7602, 0.8869, 0.7552, 0.9028, 0.5643, 0.3115, 0.53, 0.31, 0.5596, 0.4263, 0.5832, 0.4154, 0.9186, 0.8763, 0.883, 0.8475, 0.7579, 0.8617, 0.7602, 0.8869, 0.53, 0.31, 0.4977, 0.3179, 0.5364, 0.4486, 0.5596, 0.4263, 0.883, 0.8475, 0.8465, 0.8118, 0.7508, 0.8199, 0.7579, 0.8617, 0.4977, 0.3179, 0.4672, 0.3392, 0.5149, 0.4762, 0.5364, 0.4486, 0.8465, 0.8118, 0.8178, 0.7646, 0.7401, 0.7591, 0.7508, 0.8199, 0.4672, 0.3392, 0.4399, 0.3722, 0.4954, 0.5061, 0.5149, 0.4762, 0.8178, 0.7646, 0.7933, 0.705, 0.7276, 0.6907, 0.7401, 0.7591, 0.4399, 0.3722, 0.416, 0.4121, 0.4777, 0.5435, 0.4954, 0.5061, 0.7933, 0.705, 0.768, 0.6425, 0.7135, 0.6397, 0.7276, 0.6907, 0.416, 0.4121, 0.3949, 0.4608, 0.4616, 0.5863, 0.4777, 0.5435, 0.768, 0.6425, 0.7441, 0.5873, 0.699, 0.6031, 0.7135, 0.6397, 0.3949, 0.4608, 0.3753, 0.5156, 0.4469, 0.6329, 0.4616, 0.5863, 0.7441, 0.5873, 0.7232, 0.538, 0.6856, 0.5752, 0.699, 0.6031, 0.3753, 0.5156, 0.3564, 0.5725, 0.4334, 0.6815, 0.4469, 0.6329, 0.7232, 0.538, 0.7026, 0.4942, 0.6722, 0.5512, 0.6856, 0.5752, 0.2483, 0.8152, 0.2185, 0.8523, 0.3931, 0.9012, 0.3812, 0.8801, 0.3564, 0.5725, 0.3404, 0.626, 0.4205, 0.7297, 0.4334, 0.6815, 0.7026, 0.4942, 0.6797, 0.4512, 0.6583, 0.5223, 0.6722, 0.5512, 0.2185, 0.8523, 0.1858, 0.8833, 0.4522, 0.9131, 0.3931, 0.9012, 0.3404, 0.626, 0.3244, 0.6764, 0.4082, 0.7749, 0.4205, 0.7297, 0.6797, 0.4512, 0.6546, 0.3998, 0.6425, 0.484, 0.6583, 0.5223, 0.1858, 0.8833, 0.1333, 0.9051, 0.6361, 0.9164, 0.4522, 0.9131, 0.3244, 0.6764, 0.3041, 0.725, 0.3966, 0.8153, 0.4082, 0.7749, 0.6546, 0.3998, 0.6276, 0.3557, 0.6249, 0.4458, 0.6425, 0.484, 1.133, 0.9051, 1.031, 0.9104, 0.7316, 0.9124, 0.6361, 0.9164, 0.3041, 0.725, 0.2772, 0.7721, 0.386, 0.8508, 0.3966, 0.8153, 0.6276, 0.3557, 0.5977, 0.3258, 0.6053, 0.4211, 0.6249, 0.4458, 1.031, 0.9104, 0.955, 0.8999, 0.7552, 0.9028, 0.7316, 0.9124, 0.474, 0.2075, 0.4359, 0.2225, 0.4672, 0.3392, 0.4977, 0.3179, 0.9041, 0.7428, 0.8681, 0.6963, 0.8178, 0.7646, 0.8465, 0.8118, 0.4359, 0.2225, 0.4022, 0.2526, 0.4399, 0.3722, 0.4672, 0.3392, 0.8681, 0.6963, 0.8379, 0.6436, 0.7933, 0.705, 0.8178, 0.7646, 0.4022, 0.2526, 0.3752, 0.2936, 0.416, 0.4121, 0.4399, 0.3722, 0.8379, 0.6436, 0.8092, 0.5943, 0.768, 0.6425, 0.7933, 0.705, 0.3752, 0.2936, 0.3517, 0.3424, 0.3949, 0.4608, 0.416, 0.4121, 0.8092, 0.5943, 0.7813, 0.5446, 0.7441, 0.5873, 0.768, 0.6425, 0.3517, 0.3424, 0.3295, 0.3969, 0.3753, 0.5156, 0.3949, 0.4608, 0.7813, 0.5446, 0.7556, 0.4888, 0.7232, 0.538, 0.7441, 0.5873, 0.3295, 0.3969, 0.3073, 0.4546, 0.3564, 0.5725, 0.3753, 0.5156, 0.7556, 0.4888, 0.7299, 0.4307, 0.7026, 0.4942, 0.7232, 0.538, 0.1973, 0.7106, 0.165, 0.7458, 0.2185, 0.8523, 0.2483, 0.8152, 0.3073, 0.4546, 0.2842, 0.5108, 0.3404, 0.626, 0.3564, 0.5725, 0.7299, 0.4307, 0.7015, 0.3763, 0.6797, 0.4512, 0.7026, 0.4942, 0.165, 0.7458, 0.1321, 0.7716, 0.1858, 0.8833, 0.2185, 0.8523, 0.2842, 0.5108, 0.2634, 0.5645, 0.3244, 0.6764, 0.3404, 0.626, 0.7015, 0.3763, 0.67, 0.3279, 0.6546, 0.3998, 0.6797, 0.4512, 0.1321, 0.7716, 0.09646, 0.7938, 0.1333, 0.9051, 0.1858, 0.8833, 0.2634, 0.5645, 0.2467, 0.6169, 0.3041, 0.725, 0.3244, 0.6764, 0.67, 0.3279, 0.6372, 0.2846, 0.6276, 0.3557, 0.6546, 0.3998, 0.09646, 0.7938, 0.05766, 0.8111, 0.03132, 0.9104, 0.1333, 0.9051, 0.2467, 0.6169, 0.2264, 0.6661, 0.2772, 0.7721, 0.3041, 0.725, 0.6372, 0.2846, 0.6013, 0.2448, 0.5977, 0.3258, 0.6276, 0.3557, 1.058, 0.8111, 1.017, 0.8151, 0.955, 0.8999, 1.031, 0.9104, 0.2264, 0.6661, 0.1973, 0.7106, 0.2483, 0.8152, 0.2772, 0.7721, 0.6013, 0.2448, 0.5607, 0.216, 0.5643, 0.3115, 0.5977, 0.3258, 1.017, 0.8151, 0.9795, 0.8024, 0.9186, 0.8763, 0.955, 0.8999, 0.5607, 0.216, 0.5162, 0.2047, 0.53, 0.31, 0.5643, 0.3115, 0.9795, 0.8024, 0.9426, 0.7767, 0.883, 0.8475, 0.9186, 0.8763, 0.5162, 0.2047, 0.474, 0.2075, 0.4977, 0.3179, 0.53, 0.31, 0.9426, 0.7767, 0.9041, 0.7428, 0.8465, 0.8118, 0.883, 0.8475, 0.3435, 0.2051, 0.3149, 0.245, 0.3517, 0.3424, 0.3752, 0.2936, 0.8249, 0.5425, 0.7968, 0.5011, 0.7813, 0.5446, 0.8092, 0.5943, 0.3149, 0.245, 0.2886, 0.2924, 0.3295, 0.3969, 0.3517, 0.3424, 0.7968, 0.5011, 0.7711, 0.4513, 0.7556, 0.4888, 0.7813, 0.5446, 0.2886, 0.2924, 0.2632, 0.3429, 0.3073, 0.4546, 0.3295, 0.3969, 0.7711, 0.4513, 0.7457, 0.3976, 0.7299, 0.4307, 0.7556, 0.4888, 0.155, 0.572, 0.1299, 0.6083, 0.165, 0.7458, 0.1973, 0.7106, 0.2632, 0.3429, 0.2391, 0.3919, 0.2842, 0.5108, 0.3073, 0.4546, 0.7457, 0.3976, 0.7178, 0.3457, 0.7015, 0.3763, 0.7299, 0.4307, 0.1299, 0.6083, 0.1023, 0.6394, 0.1321, 0.7716, 0.165, 0.7458, 0.2391, 0.3919, 0.218, 0.4372, 0.2634, 0.5645, 0.2842, 0.5108, 0.7178, 0.3457, 0.6868, 0.2981, 0.67, 0.3279, 0.7015, 0.3763, 0.1023, 0.6394, 0.07347, 0.668, 0.09646, 0.7938, 0.1321, 0.7716, 0.218, 0.4372, 0.1974, 0.4831, 0.2467, 0.6169, 0.2634, 0.5645, 0.6868, 0.2981, 0.6552, 0.254, 0.6372, 0.2846, 0.67, 0.3279, 0.07347, 0.668, 0.04351, 0.692, 0.05766, 0.8111, 0.09646, 0.7938, 0.1974, 0.4831, 0.1771, 0.5288, 0.2264, 0.6661, 0.2467, 0.6169, 0.6552, 0.254, 0.6203, 0.2121, 0.6013, 0.2448, 0.6372, 0.2846, 0.04351, 0.692, 0.01301, 0.7058, 0.01713, 0.8151, 0.05766, 0.8111, 0.1771, 0.5288, 0.155, 0.572, 0.1973, 0.7106, 0.2264, 0.6661, 0.6203, 0.2121, 0.5774, 0.178, 0.5607, 0.216, 0.6013, 0.2448, 1.013, 0.7058, 0.9831, 0.7028, 0.9795, 0.8024, 1.017, 0.8151, 0.5774, 0.178, 0.5254, 0.1595, 0.5162, 0.2047, 0.5607, 0.216, 0.9831, 0.7028, 0.9525, 0.6862, 0.9426, 0.7767, 0.9795, 0.8024, 0.5254, 0.1595, 0.4707, 0.1519, 0.474, 0.2075, 0.5162, 0.2047, 0.9525, 0.6862, 0.9184, 0.6632, 0.9041, 0.7428, 0.9426, 0.7767, 0.4707, 0.1519, 0.4229, 0.1454, 0.4359, 0.2225, 0.474, 0.2075, 0.9184, 0.6632, 0.8841, 0.6266, 0.8681, 0.6963, 0.9041, 0.7428, 0.4229, 0.1454, 0.3797, 0.1652, 0.4022, 0.2526, 0.4359, 0.2225, 0.8841, 0.6266, 0.8541, 0.5828, 0.8379, 0.6436, 0.8681, 0.6963, 0.3797, 0.1652, 0.3435, 0.2051, 0.3752, 0.2936, 0.4022, 0.2526, 0.8541, 0.5828, 0.8249, 0.5425, 0.8092, 0.5943, 0.8379, 0.6436, 0.06425, 0.5467, 0.0761, 0.6922, 0.04498, 0.7172, 0.03836, 0.5671, 0.1773, 0.3577, 0.2031, 0.5001, 0.1823, 0.548, 0.1586, 0.407, 0.6832, 0.1021, 0.6462, 0.2588, 0.6114, 0.2154, 0.6482, 0.06227, 0.03836, 0.5671, 0.04498, 0.7172, 0.01306, 0.7317, 0.01234, 0.5781, 0.1586, 0.407, 0.1823, 0.548, 0.1598, 0.5928, 0.1384, 0.4523, 0.6482, 0.06227, 0.6114, 0.2154, 0.5701, 0.1812, 0.6047, 0.03164, 1.012, 0.5781, 1.013, 0.7317, 0.9816, 0.7287, 0.9858, 0.5773, 0.6047, 0.03164, 0.5701, 0.1812, 0.5212, 0.1626, 0.5438, 0.01223, 0.9858, 0.5773, 0.9816, 0.7287, 0.9494, 0.7113, 0.9587, 0.5603, 0.5438, 0.01223, 0.5212, 0.1626, 0.4715, 0.1548, 0.4698, 0.002277, 0.9587, 0.5603, 0.9494, 0.7113, 0.9138, 0.6868, 0.9302, 0.5343, 0.4698, 0.002277, 0.4715, 0.1548, 0.4251, 0.1577, 0.4003, 0.004829, 0.9302, 0.5343, 0.9138, 0.6868, 0.8785, 0.6485, 0.901, 0.4993, 0.4003, 0.004829, 0.4251, 0.1577, 0.3838, 0.178, 0.3492, 0.02421, 0.901, 0.4993, 0.8785, 0.6485, 0.8479, 0.603, 0.873, 0.4558, 0.3492, 0.02421, 0.3838, 0.178, 0.3506, 0.2102, 0.3139, 0.05663, 0.873, 0.4558, 0.8479, 0.603, 0.8179, 0.5608, 0.8463, 0.4099, 0.3139, 0.05663, 0.3506, 0.2102, 0.3223, 0.2519, 0.2859, 0.09882, 0.8463, 0.4099, 0.8179, 0.5608, 0.7892, 0.517, 0.8221, 0.3587, 0.2859, 0.09882, 0.3223, 0.2519, 0.2962, 0.3011, 0.2601, 0.1474, 0.8221, 0.3587, 0.7892, 0.517, 0.763, 0.4643, 0.7986, 0.3043, 0.2601, 0.1474, 0.2962, 0.3011, 0.2711, 0.3539, 0.2368, 0.2019, 0.7986, 0.3043, 0.763, 0.4643, 0.7369, 0.4084, 0.7735, 0.2506, 0.1384, 0.4523, 0.1598, 0.5928, 0.1342, 0.6306, 0.1154, 0.49, 0.2368, 0.2019, 0.2711, 0.3539, 0.2466, 0.4047, 0.215, 0.2544, 0.7735, 0.2506, 0.7369, 0.4084, 0.7086, 0.3542, 0.7453, 0.1983, 0.1154, 0.49, 0.1342, 0.6306, 0.1059, 0.6625, 0.09006, 0.5203, 0.215, 0.2544, 0.2466, 0.4047, 0.2243, 0.452, 0.1958, 0.3059, 0.7453, 0.1983, 0.7086, 0.3542, 0.6776, 0.3045, 0.7148, 0.1481, 0.09006, 0.5203, 0.1059, 0.6625, 0.0761, 0.6922, 0.06425, 0.5467, 0.1958, 0.3059, 0.2243, 0.452, 0.2031, 0.5001, 0.1773, 0.3577, 0.7148, 0.1481, 0.6776, 0.3045, 0.6462, 0.2588, 0.6832, 0.1021, 0.5289, 0.8253, 0.5225, 0.8109, 0.5191, 0.7946, 0.5183, 0.7769, 0.5197, 0.7587, 0.5229, 0.7405, 0.5278, 0.7231, 0.534, 0.707, 0.5412, 0.693, 0.5494, 0.6817, 0.5582, 0.6737, 0.5674, 0.6691, 0.5769, 0.6682, 0.5864, 0.6709, 0.5957, 0.6772, 0.6046, 0.6868, 0.6128, 0.6992, 0.6202, 0.7134, 0.6267, 0.729, 0.6322, 0.7458, 0.6362, 0.764, 0.6383, 0.7829, 0.6383, 0.801, 0.6358, 0.8173, 0.6307, 0.8309, 0.6228, 0.8414, 0.6117, 0.8489, 0.598, 0.8533, 0.5823, 0.8543, 0.5661, 0.852, 0.551, 0.8463, 0.5384, 0.8373, 0.4993, 0.6791, 0.5278, 0.7231, 0.5229, 0.7405, 0.49, 0.7084, 0.6667, 0.6875, 0.6322, 0.7458, 0.6267, 0.729, 0.6566, 0.6658, 0.49, 0.7084, 0.5229, 0.7405, 0.5197, 0.7587, 0.4823, 0.7385, 0.6566, 0.6658, 0.6267, 0.729, 0.6202, 0.7134, 0.6458, 0.6488, 0.4935, 0.8643, 0.5384, 0.8373, 0.551, 0.8463, 0.5186, 0.8775, 0.4823, 0.7385, 0.5197, 0.7587, 0.5183, 0.7769, 0.4766, 0.7682, 0.6458, 0.6488, 0.6202, 0.7134, 0.6128, 0.6992, 0.6345, 0.6321, 0.5186, 0.8775, 0.551, 0.8463, 0.5661, 0.852, 0.5545, 0.8855, 0.4766, 0.7682, 0.5183, 0.7769, 0.5191, 0.7946, 0.4736, 0.7966, 0.6345, 0.6321, 0.6128, 0.6992, 0.6046, 0.6868, 0.6227, 0.6131, 0.5545, 0.8855, 0.5661, 0.852, 0.5823, 0.8543, 0.5949, 0.8883, 0.4736, 0.7966, 0.5191, 0.7946, 0.5225, 0.8109, 0.4742, 0.8228, 0.6227, 0.6131, 0.6046, 0.6868, 0.5957, 0.6772, 0.6098, 0.5946, 0.5949, 0.8883, 0.5823, 0.8543, 0.598, 0.8533, 0.6303, 0.8863, 0.4742, 0.8228, 0.5225, 0.8109, 0.5289, 0.8253, 0.4799, 0.8457, 0.6098, 0.5946, 0.5957, 0.6772, 0.5864, 0.6709, 0.5957, 0.5813, 0.6303, 0.8863, 0.598, 0.8533, 0.6117, 0.8489, 0.6562, 0.8798, 0.4799, 0.8457, 0.5289, 0.8253, 0.5384, 0.8373, 0.4935, 0.8643, 0.5957, 0.5813, 0.5864, 0.6709, 0.5769, 0.6682, 0.5807, 0.5771, 0.6562, 0.8798, 0.6117, 0.8489, 0.6228, 0.8414, 0.6727, 0.8687, 0.5807, 0.5771, 0.5769, 0.6682, 0.5674, 0.6691, 0.5652, 0.5819, 0.6727, 0.8687, 0.6228, 0.8414, 0.6307, 0.8309, 0.6822, 0.8514, 0.5652, 0.5819, 0.5674, 0.6691, 0.5582, 0.6737, 0.5499, 0.5938, 0.6822, 0.8514, 0.6307, 0.8309, 0.6358, 0.8173, 0.6866, 0.8259, 0.5499, 0.5938, 0.5582, 0.6737, 0.5494, 0.6817, 0.5356, 0.6097, 0.6866, 0.8259, 0.6358, 0.8173, 0.6383, 0.801, 0.6863, 0.7916, 0.5356, 0.6097, 0.5494, 0.6817, 0.5412, 0.693, 0.5223, 0.6285, 0.6863, 0.7916, 0.6383, 0.801, 0.6383, 0.7829, 0.6823, 0.7523, 0.5223, 0.6285, 0.5412, 0.693, 0.534, 0.707, 0.5102, 0.6521, 0.6823, 0.7523, 0.6383, 0.7829, 0.6362, 0.764, 0.6755, 0.7162, 0.5102, 0.6521, 0.534, 0.707, 0.5278, 0.7231, 0.4993, 0.6791, 0.6755, 0.7162, 0.6362, 0.764, 0.6322, 0.7458, 0.6667, 0.6875, 0.4205, 0.7297, 0.4766, 0.7682, 0.4736, 0.7966, 0.4082, 0.7749, 0.6583, 0.5223, 0.6345, 0.6321, 0.6227, 0.6131, 0.6425, 0.484, 0.4522, 0.9131, 0.5545, 0.8855, 0.5949, 0.8883, 0.6361, 0.9164, 0.4082, 0.7749, 0.4736, 0.7966, 0.4742, 0.8228, 0.3966, 0.8153, 0.6425, 0.484, 0.6227, 0.6131, 0.6098, 0.5946, 0.6249, 0.4458, 0.6361, 0.9164, 0.5949, 0.8883, 0.6303, 0.8863, 0.7316, 0.9124, 0.3966, 0.8153, 0.4742, 0.8228, 0.4799, 0.8457, 0.386, 0.8508, 0.6249, 0.4458, 0.6098, 0.5946, 0.5957, 0.5813, 0.6053, 0.4211, 0.7316, 0.9124, 0.6303, 0.8863, 0.6562, 0.8798, 0.7552, 0.9028, 0.386, 0.8508, 0.4799, 0.8457, 0.4935, 0.8643, 0.3812, 0.8801, 0.6053, 0.4211, 0.5957, 0.5813, 0.5807, 0.5771, 0.5832, 0.4154, 0.7552, 0.9028, 0.6562, 0.8798, 0.6727, 0.8687, 0.7602, 0.8869, 0.5832, 0.4154, 0.5807, 0.5771, 0.5652, 0.5819, 0.5596, 0.4263, 0.7602, 0.8869, 0.6727, 0.8687, 0.6822, 0.8514, 0.7579, 0.8617, 0.5596, 0.4263, 0.5652, 0.5819, 0.5499, 0.5938, 0.5364, 0.4486, 0.7579, 0.8617, 0.6822, 0.8514, 0.6866, 0.8259, 0.7508, 0.8199, 0.5364, 0.4486, 0.5499, 0.5938, 0.5356, 0.6097, 0.5149, 0.4762, 0.7508, 0.8199, 0.6866, 0.8259, 0.6863, 0.7916, 0.7401, 0.7591, 0.5149, 0.4762, 0.5356, 0.6097, 0.5223, 0.6285, 0.4954, 0.5061, 0.7401, 0.7591, 0.6863, 0.7916, 0.6823, 0.7523, 0.7276, 0.6907, 0.4954, 0.5061, 0.5223, 0.6285, 0.5102, 0.6521, 0.4777, 0.5435, 0.7276, 0.6907, 0.6823, 0.7523, 0.6755, 0.7162, 0.7135, 0.6397, 0.4777, 0.5435, 0.5102, 0.6521, 0.4993, 0.6791, 0.4616, 0.5863, 0.7135, 0.6397, 0.6755, 0.7162, 0.6667, 0.6875, 0.699, 0.6031, 0.4616, 0.5863, 0.4993, 0.6791, 0.49, 0.7084, 0.4469, 0.6329, 0.699, 0.6031, 0.6667, 0.6875, 0.6566, 0.6658, 0.6856, 0.5752, 0.4469, 0.6329, 0.49, 0.7084, 0.4823, 0.7385, 0.4334, 0.6815, 0.6856, 0.5752, 0.6566, 0.6658, 0.6458, 0.6488, 0.6722, 0.5512, 0.3812, 0.8801, 0.4935, 0.8643, 0.5186, 0.8775, 0.3931, 0.9012, 0.4334, 0.6815, 0.4823, 0.7385, 0.4766, 0.7682, 0.4205, 0.7297, 0.6722, 0.5512, 0.6458, 0.6488, 0.6345, 0.6321, 0.6583, 0.5223, 0.3931, 0.9012, 0.5186, 0.8775, 0.5545, 0.8855, 0.4522, 0.9131, 0.2772, 0.7721, 0.386, 0.8508, 0.3812, 0.8801, 0.2483, 0.8152, 0.5977, 0.3258, 0.6053, 0.4211, 0.5832, 0.4154, 0.5643, 0.3115, 0.955, 0.8999, 0.7552, 0.9028, 0.7602, 0.8869, 0.9186, 0.8763, 0.5643, 0.3115, 0.5832, 0.4154, 0.5596, 0.4263, 0.53, 0.31, 0.9186, 0.8763, 0.7602, 0.8869, 0.7579, 0.8617, 0.883, 0.8475, 0.53, 0.31, 0.5596, 0.4263, 0.5364, 0.4486, 0.4977, 0.3179, 0.883, 0.8475, 0.7579, 0.8617, 0.7508, 0.8199, 0.8465, 0.8118, 0.4977, 0.3179, 0.5364, 0.4486, 0.5149, 0.4762, 0.4672, 0.3392, 0.8465, 0.8118, 0.7508, 0.8199, 0.7401, 0.7591, 0.8178, 0.7646, 0.4672, 0.3392, 0.5149, 0.4762, 0.4954, 0.5061, 0.4399, 0.3722, 0.8178, 0.7646, 0.7401, 0.7591, 0.7276, 0.6907, 0.7933, 0.705, 0.4399, 0.3722, 0.4954, 0.5061, 0.4777, 0.5435, 0.416, 0.4121, 0.7933, 0.705, 0.7276, 0.6907, 0.7135, 0.6397, 0.768, 0.6425, 0.416, 0.4121, 0.4777, 0.5435, 0.4616, 0.5863, 0.3949, 0.4608, 0.768, 0.6425, 0.7135, 0.6397, 0.699, 0.6031, 0.7441, 0.5873, 0.3949, 0.4608, 0.4616, 0.5863, 0.4469, 0.6329, 0.3753, 0.5156, 0.7441, 0.5873, 0.699, 0.6031, 0.6856, 0.5752, 0.7232, 0.538, 0.3753, 0.5156, 0.4469, 0.6329, 0.4334, 0.6815, 0.3564, 0.5725, 0.7232, 0.538, 0.6856, 0.5752, 0.6722, 0.5512, 0.7026, 0.4942, 0.2483, 0.8152, 0.3812, 0.8801, 0.3931, 0.9012, 0.2185, 0.8523, 0.3564, 0.5725, 0.4334, 0.6815, 0.4205, 0.7297, 0.3404, 0.626, 0.7026, 0.4942, 0.6722, 0.5512, 0.6583, 0.5223, 0.6797, 0.4512, 0.2185, 0.8523, 0.3931, 0.9012, 0.4522, 0.9131, 0.1858, 0.8833, 0.3404, 0.626, 0.4205, 0.7297, 0.4082, 0.7749, 0.3244, 0.6764, 0.6797, 0.4512, 0.6583, 0.5223, 0.6425, 0.484, 0.6546, 0.3998, 0.1858, 0.8833, 0.4522, 0.9131, 0.6361, 0.9164, 0.1333, 0.9051, 0.3244, 0.6764, 0.4082, 0.7749, 0.3966, 0.8153, 0.3041, 0.725, 0.6546, 0.3998, 0.6425, 0.484, 0.6249, 0.4458, 0.6276, 0.3557, 1.133, 0.9051, 0.6361, 0.9164, 0.7316, 0.9124, 1.031, 0.9104, 0.3041, 0.725, 0.3966, 0.8153, 0.386, 0.8508, 0.2772, 0.7721, 0.6276, 0.3557, 0.6249, 0.4458, 0.6053, 0.4211, 0.5977, 0.3258, 1.031, 0.9104, 0.7316, 0.9124, 0.7552, 0.9028, 0.955, 0.8999, 0.474, 0.2075, 0.4977, 0.3179, 0.4672, 0.3392, 0.4359, 0.2225, 0.9041, 0.7428, 0.8465, 0.8118, 0.8178, 0.7646, 0.8681, 0.6963, 0.4359, 0.2225, 0.4672, 0.3392, 0.4399, 0.3722, 0.4022, 0.2526, 0.8681, 0.6963, 0.8178, 0.7646, 0.7933, 0.705, 0.8379, 0.6436, 0.4022, 0.2526, 0.4399, 0.3722, 0.416, 0.4121, 0.3752, 0.2936, 0.8379, 0.6436, 0.7933, 0.705, 0.768, 0.6425, 0.8092, 0.5943, 0.3752, 0.2936, 0.416, 0.4121, 0.3949, 0.4608, 0.3517, 0.3424, 0.8092, 0.5943, 0.768, 0.6425, 0.7441, 0.5873, 0.7813, 0.5446, 0.3517, 0.3424, 0.3949, 0.4608, 0.3753, 0.5156, 0.3295, 0.3969, 0.7813, 0.5446, 0.7441, 0.5873, 0.7232, 0.538, 0.7556, 0.4888, 0.3295, 0.3969, 0.3753, 0.5156, 0.3564, 0.5725, 0.3073, 0.4546, 0.7556, 0.4888, 0.7232, 0.538, 0.7026, 0.4942, 0.7299, 0.4307, 0.1973, 0.7106, 0.2483, 0.8152, 0.2185, 0.8523, 0.165, 0.7458, 0.3073, 0.4546, 0.3564, 0.5725, 0.3404, 0.626, 0.2842, 0.5108, 0.7299, 0.4307, 0.7026, 0.4942, 0.6797, 0.4512, 0.7015, 0.3763, 0.165, 0.7458, 0.2185, 0.8523, 0.1858, 0.8833, 0.1321, 0.7716, 0.2842, 0.5108, 0.3404, 0.626, 0.3244, 0.6764, 0.2634, 0.5645, 0.7015, 0.3763, 0.6797, 0.4512, 0.6546, 0.3998, 0.67, 0.3279, 0.1321, 0.7716, 0.1858, 0.8833, 0.1333, 0.9051, 0.09646, 0.7938, 0.2634, 0.5645, 0.3244, 0.6764, 0.3041, 0.725, 0.2467, 0.6169, 0.67, 0.3279, 0.6546, 0.3998, 0.6276, 0.3557, 0.6372, 0.2846, 0.09646, 0.7938, 0.1333, 0.9051, 0.03132, 0.9104, 0.05766, 0.8111, 0.2467, 0.6169, 0.3041, 0.725, 0.2772, 0.7721, 0.2264, 0.6661, 0.6372, 0.2846, 0.6276, 0.3557, 0.5977, 0.3258, 0.6013, 0.2448, 1.058, 0.8111, 1.031, 0.9104, 0.955, 0.8999, 1.017, 0.8151, 0.2264, 0.6661, 0.2772, 0.7721, 0.2483, 0.8152, 0.1973, 0.7106, 0.6013, 0.2448, 0.5977, 0.3258, 0.5643, 0.3115, 0.5607, 0.216, 1.017, 0.8151, 0.955, 0.8999, 0.9186, 0.8763, 0.9795, 0.8024, 0.5607, 0.216, 0.5643, 0.3115, 0.53, 0.31, 0.5162, 0.2047, 0.9795, 0.8024, 0.9186, 0.8763, 0.883, 0.8475, 0.9426, 0.7767, 0.5162, 0.2047, 0.53, 0.31, 0.4977, 0.3179, 0.474, 0.2075, 0.9426, 0.7767, 0.883, 0.8475, 0.8465, 0.8118, 0.9041, 0.7428, 0.3435, 0.2051, 0.3752, 0.2936, 0.3517, 0.3424, 0.3149, 0.245, 0.8249, 0.5425, 0.8092, 0.5943, 0.7813, 0.5446, 0.7968, 0.5011, 0.3149, 0.245, 0.3517, 0.3424, 0.3295, 0.3969, 0.2886, 0.2924, 0.7968, 0.5011, 0.7813, 0.5446, 0.7556, 0.4888, 0.7711, 0.4513, 0.2886, 0.2924, 0.3295, 0.3969, 0.3073, 0.4546, 0.2632, 0.3429, 0.7711, 0.4513, 0.7556, 0.4888, 0.7299, 0.4307, 0.7457, 0.3976, 0.155, 0.572, 0.1973, 0.7106, 0.165, 0.7458, 0.1299, 0.6083, 0.2632, 0.3429, 0.3073, 0.4546, 0.2842, 0.5108, 0.2391, 0.3919, 0.7457, 0.3976, 0.7299, 0.4307, 0.7015, 0.3763, 0.7178, 0.3457, 0.1299, 0.6083, 0.165, 0.7458, 0.1321, 0.7716, 0.1023, 0.6394, 0.2391, 0.3919, 0.2842, 0.5108, 0.2634, 0.5645, 0.218, 0.4372, 0.7178, 0.3457, 0.7015, 0.3763, 0.67, 0.3279, 0.6868, 0.2981, 0.1023, 0.6394, 0.1321, 0.7716, 0.09646, 0.7938, 0.07347, 0.668, 0.218, 0.4372, 0.2634, 0.5645, 0.2467, 0.6169, 0.1974, 0.4831, 0.6868, 0.2981, 0.67, 0.3279, 0.6372, 0.2846, 0.6552, 0.254, 0.07347, 0.668, 0.09646, 0.7938, 0.05766, 0.8111, 0.04351, 0.692, 0.1974, 0.4831, 0.2467, 0.6169, 0.2264, 0.6661, 0.1771, 0.5288, 0.6552, 0.254, 0.6372, 0.2846, 0.6013, 0.2448, 0.6203, 0.2121, 0.04351, 0.692, 0.05766, 0.8111, 0.01713, 0.8151, 0.01301, 0.7058, 0.1771, 0.5288, 0.2264, 0.6661, 0.1973, 0.7106, 0.155, 0.572, 0.6203, 0.2121, 0.6013, 0.2448, 0.5607, 0.216, 0.5774, 0.178, 1.013, 0.7058, 1.017, 0.8151, 0.9795, 0.8024, 0.9831, 0.7028, 0.5774, 0.178, 0.5607, 0.216, 0.5162, 0.2047, 0.5254, 0.1595, 0.9831, 0.7028, 0.9795, 0.8024, 0.9426, 0.7767, 0.9525, 0.6862, 0.5254, 0.1595, 0.5162, 0.2047, 0.474, 0.2075, 0.4707, 0.1519, 0.9525, 0.6862, 0.9426, 0.7767, 0.9041, 0.7428, 0.9184, 0.6632, 0.4707, 0.1519, 0.474, 0.2075, 0.4359, 0.2225, 0.4229, 0.1454, 0.9184, 0.6632, 0.9041, 0.7428, 0.8681, 0.6963, 0.8841, 0.6266, 0.4229, 0.1454, 0.4359, 0.2225, 0.4022, 0.2526, 0.3797, 0.1652, 0.8841, 0.6266, 0.8681, 0.6963, 0.8379, 0.6436, 0.8541, 0.5828, 0.3797, 0.1652, 0.4022, 0.2526, 0.3752, 0.2936, 0.3435, 0.2051, 0.8541, 0.5828, 0.8379, 0.6436, 0.8092, 0.5943, 0.8249, 0.5425, 0.5254, 0.1595, 0.5774, 0.178, 0.5774, 0.178, 0.5254, 0.1595, 0.9525, 0.6862, 0.9831, 0.7028, 0.9831, 0.7028, 0.9525, 0.6862, 0.4707, 0.1519, 0.5254, 0.1595, 0.5254, 0.1595, 0.4707, 0.1519, 0.9184, 0.6632, 0.9525, 0.6862, 0.9525, 0.6862, 0.9184, 0.6632, 0.4229, 0.1454, 0.4707, 0.1519, 0.4707, 0.1519, 0.4229, 0.1454, 0.8841, 0.6266, 0.9184, 0.6632, 0.9184, 0.6632, 0.8841, 0.6266, 0.3797, 0.1652, 0.4229, 0.1454, 0.4229, 0.1454, 0.3797, 0.1652, 0.8541, 0.5828, 0.8841, 0.6266, 0.8841, 0.6266, 0.8541, 0.5828, 0.3435, 0.2051, 0.3797, 0.1652, 0.3797, 0.1652, 0.3435, 0.2051, 0.8249, 0.5425, 0.8541, 0.5828, 0.8541, 0.5828, 0.8249, 0.5425, 0.3149, 0.245, 0.3435, 0.2051, 0.3435, 0.2051, 0.3149, 0.245, 0.7968, 0.5011, 0.8249, 0.5425, 0.8249, 0.5425, 0.7968, 0.5011, 0.2886, 0.2924, 0.3149, 0.245, 0.3149, 0.245, 0.2886, 0.2924, 0.7711, 0.4513, 0.7968, 0.5011, 0.7968, 0.5011, 0.7711, 0.4513, 0.2632, 0.3429, 0.2886, 0.2924, 0.2886, 0.2924, 0.2632, 0.3429, 0.7457, 0.3976, 0.7711, 0.4513, 0.7711, 0.4513, 0.7457, 0.3976, 0.1299, 0.6083, 0.155, 0.572, 0.155, 0.572, 0.1299, 0.6083, 0.2391, 0.3919, 0.2632, 0.3429, 0.2632, 0.3429, 0.2391, 0.3919, 0.7178, 0.3457, 0.7457, 0.3976, 0.7457, 0.3976, 0.7178, 0.3457, 0.1023, 0.6394, 0.1299, 0.6083, 0.1299, 0.6083, 0.1023, 0.6394, 0.218, 0.4372, 0.2391, 0.3919, 0.2391, 0.3919, 0.218, 0.4372, 0.6868, 0.2981, 0.7178, 0.3457, 0.7178, 0.3457, 0.6868, 0.2981, 0.07347, 0.668, 0.1023, 0.6394, 0.1023, 0.6394, 0.07347, 0.668, 0.1974, 0.4831, 0.218, 0.4372, 0.218, 0.4372, 0.1974, 0.4831, 0.6552, 0.254, 0.6868, 0.2981, 0.6868, 0.2981, 0.6552, 0.254, 0.04351, 0.692, 0.07347, 0.668, 0.07347, 0.668, 0.04351, 0.692, 0.1771, 0.5288, 0.1974, 0.4831, 0.1974, 0.4831, 0.1771, 0.5288, 0.6203, 0.2121, 0.6552, 0.254, 0.6552, 0.254, 0.6203, 0.2121, 0.01301, 0.7058, 0.04351, 0.692, 0.04351, 0.692, 0.01301, 0.7058, 0.155, 0.572, 0.1771, 0.5288, 0.1771, 0.5288, 0.155, 0.572, 0.5774, 0.178, 0.6203, 0.2121, 0.6203, 0.2121, 0.5774, 0.178, 0.9831, 0.7028, 1.013, 0.7058, 1.013, 0.7058, 0.9831, 0.7028])
me_circle_001.materials.append(mat_beanie_mat)
me_circle_001.update()

# ---- objects
ob_circle = bpy.data.objects.new('Circle', me_circle)
ob_circle_001 = bpy.data.objects.new('Circle.001', me_circle_001)

# ---- transforms, parenting, visibility, modifiers, constraints
ob_circle.location = (0.0, 0.0, 0.0)
ob_circle.scale = (1.131, 1.131, 1.131)
ob_circle_001.location = (0.0, 0.0, 0.0)
_m = ob_circle_001.modifiers.new('Decimate', 'DECIMATE')
_m.ratio = 0.385
_m.iterations = 1
_m.angle_limit = 0.2409

# ---- collection membership
col_collection.objects.link(ob_circle)
col_collection.objects.link(ob_circle_001)

# ---- scene / render settings (as saved in the file)
scene.frame_start = 1; scene.frame_end = 250; scene.frame_set(19)
scene.render.engine = 'CYCLES'
scene.cycles.sampling_pattern = 'TABULATED_SOBOL'
scene.cycles.bake_type = 'DIFFUSE'
scene.eevee.ray_tracing_options.trace_max_roughness = 0.0
bpy.context.view_layer.update()

# ---- added for rendering (the .blend has no active camera and no usable light): camera, sun
cam_auto = bpy.data.cameras.new('AutoCamera')
cam_auto.lens = 50.0
cam_auto.sensor_width = 36.0
cam_auto.clip_end = 1000.0
ob_auto_camera = bpy.data.objects.new('AutoCamera', cam_auto)
scene.collection.objects.link(ob_auto_camera)
ob_auto_camera.location = (3.21223, -3.76544, 3.20621)
ob_auto_camera.rotation_euler = (1.09748, -7.21219e-08, 0.694738)
scene.camera = ob_auto_camera
light_auto_sun = bpy.data.lights.new('AutoSun', 'SUN')
light_auto_sun.energy = 3.0
light_auto_sun.angle = 0.0523599
ob_auto_sun = bpy.data.objects.new('AutoSun', light_auto_sun)
scene.collection.objects.link(ob_auto_sun)
ob_auto_sun.rotation_euler = (0.872665, 0.174533, 0.523599)
bpy.context.view_layer.update()
